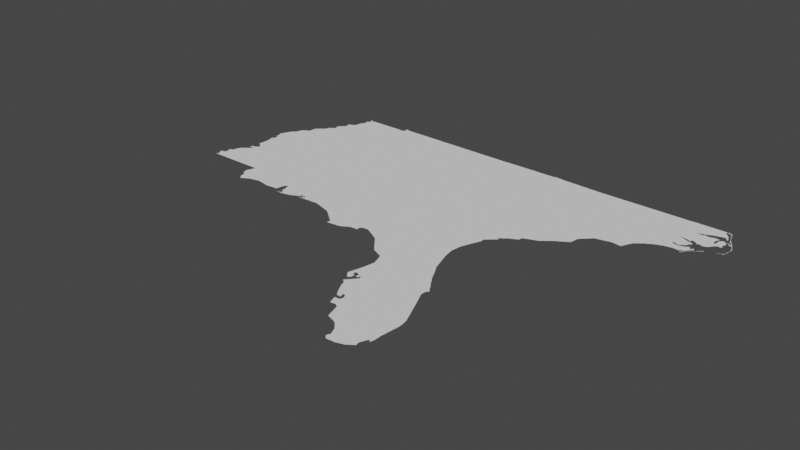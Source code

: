 # Source: atlanta.blend  (saved by Blender 3.3.6; exported with 4.5.12 LTS)
import bpy
from mathutils import Matrix  # noqa: F401  (used for matrix-valued properties, if any)

bpy.ops.wm.read_factory_settings(use_empty=True)
scene = bpy.context.scene
scene.name = 'Scene'

# ---- collections
col_collection = bpy.data.collections.new('Collection'); scene.collection.children.link(col_collection)

# ---- node groups
ng_auto_smooth = bpy.data.node_groups.new('Auto Smooth', 'GeometryNodeTree')
_s = ng_auto_smooth.interface.new_socket(name='Geometry', in_out='OUTPUT', socket_type='NodeSocketGeometry')
_s = ng_auto_smooth.interface.new_socket(name='Geometry', in_out='INPUT', socket_type='NodeSocketGeometry')
_s = ng_auto_smooth.interface.new_socket(name='Angle', in_out='INPUT', socket_type='NodeSocketFloat')
_s.subtype = 'ANGLE'
_s.min_value = 0.0
_s.max_value = 3.142
ng_auto_smooth.is_modifier = True
_N = ng_auto_smooth.nodes; _L = ng_auto_smooth.links
n0 = _N.new('NodeGroupOutput'); n0.name = 'Group Output'; n0.location = (480, -100)
n1 = _N.new('NodeGroupInput'); n1.name = 'Group Input'; n1.location = (-420, -300)
n2 = _N.new('NodeGroupInput'); n2.name = 'Group Input.001'; n2.location = (-60, -100)
n3 = _N.new('GeometryNodeSetShadeSmooth'); n3.name = 'Set Shade Smooth'; n3.location = (120, -100)
n3.domain = 'EDGE'
n4 = _N.new('GeometryNodeSetShadeSmooth'); n4.name = 'Set Shade Smooth.001'; n4.location = (300, -100)
n5 = _N.new('GeometryNodeInputMeshEdgeAngle'); n5.name = 'Edge Angle'; n5.location = (-420, -220)
n6 = _N.new('GeometryNodeInputEdgeSmooth'); n6.name = 'Is Edge Smooth'; n6.location = (-60, -160)
n7 = _N.new('GeometryNodeInputShadeSmooth'); n7.name = 'Is Face Smooth'; n7.location = (-240, -340)
n8 = _N.new('FunctionNodeBooleanMath'); n8.name = 'Boolean Math'; n8.location = (-60, -220)
n9 = _N.new('FunctionNodeCompare'); n9.name = 'Compare'; n9.location = (-240, -180)
n9.operation = 'LESS_EQUAL'
_L.new(n5.outputs[0], n9.inputs[0])
_L.new(n4.outputs[0], n0.inputs[0])
_L.new(n1.outputs[1], n9.inputs[1])
_L.new(n9.outputs[0], n8.inputs[0])
_L.new(n7.outputs[0], n8.inputs[1])
_L.new(n2.outputs[0], n3.inputs[0])
_L.new(n6.outputs[0], n3.inputs[1])
_L.new(n3.outputs[0], n4.inputs[0])
_L.new(n8.outputs[0], n3.inputs[2])
n0.is_active_output = True

# ---- world
world_world = bpy.data.worlds.new('World'); scene.world = world_world
world_world.use_nodes = True; world_world.node_tree.nodes.clear()
_N = world_world.node_tree.nodes; _L = world_world.node_tree.links
n0 = _N.new('ShaderNodeOutputWorld'); n0.name = 'World Output'; n0.location = (300, 300)
n1 = _N.new('ShaderNodeBackground'); n1.name = 'Background'; n1.location = (10, 300)
n1.inputs[0].default_value = (0.05088, 0.05088, 0.05088, 1.0)
_L.new(n1.outputs[0], n0.inputs[0])
n0.is_active_output = True
world_world.color = (0.05088, 0.05088, 0.05088)
world_world.use_sun_shadow = False
world_world.sun_shadow_jitter_overblur = 0.0

# ---- meshes
me_mesh = bpy.data.meshes.new('Mesh')
me_mesh.from_pydata([(-89.66, 30.36, -7.92e-08), (-89.64, 30.3, -1.055e-07), (-89.65, 30.35, -9.269e-08), (-89.62, 30.27, -6.973e-08), (-89.63, 30.29, -9.038e-08), (-89.43, 30.25, -1.02e-07), (-89.6, 30.25, -7.166e-08), (-89.61, 30.27, -9.587e-08), (-89.82, 30.65, -7.99e-08), (-89.83, 30.71, -9.267e-08), (-89.8, 30.58, -8.478e-08), (-89.81, 30.65, -9.319e-08), (-89.79, 30.55, -7.803e-08), (-89.79, 30.57, -9.43e-08), (-89.77, 30.54, -6.748e-08), (-89.77, 30.55, -9.539e-08), (-89.74, 30.52, -1.194e-07), (-89.75, 30.53, -8.978e-08), (-89.71, 30.5, -7.025e-08), (-89.71, 30.51, -1.002e-07), (-89.68, 30.48, -7.776e-08), (-89.69, 30.49, -9.21e-08), (-89.67, 30.47, -9.365e-08), (-89.36, 30.57, -9.988e-08), (-89.59, 30.23, -7.469e-08), (-89.59, 30.25, -9.76e-08), (-89.56, 30.2, -1.826e-07), (-89.57, 30.23, -9.926e-08), (-89.54, 30.18, -2.358e-08), (-89.54, 30.18, 3.799e-07), (-89.51, 30.2, -6.638e-08), (-89.51, 30.21, -9.76e-08), (-89.47, 30.23, -9.599e-08), (-89.48, 30.22, -1.232e-07), (-89.44, 30.24, -1.158e-07), (-89.39, 30.27, -8.616e-08), (-89.37, 30.28, -7.058e-08), (-89.37, 30.29, -9.928e-08), (-89.34, 30.3, -1.059e-07), (-89.33, 30.31, -9.49e-08), (-89.3, 30.32, -9.884e-08), (-89.29, 30.33, -1.03e-07), (-89.23, 30.34, -8.431e-08), (-89.23, 30.35, -8.681e-08), (-89.13, 30.36, -9.32e-08), (-89.13, 30.37, -8.102e-08), (-89.03, 30.39, -9.534e-08), (-89.04, 30.38, -6.122e-08), (-88.95, 30.4, -5.76e-08), (-88.88, 30.4, -8.313e-08), (-88.79, 30.39, -9.264e-08), (-88.78, 30.38, -8.576e-08), (-88.67, 30.37, -9.254e-08), (-88.67, 30.36, -7.998e-08), (-88.95, 30.41, -9.6e-08), (-88.89, 30.41, -9.931e-08), (-88.4, 30.71, -9.988e-08), (-88.57, 30.35, -9.864e-08), (-88.57, 30.34, -7.384e-08), (-88.49, 30.33, -9.189e-08), (-88.33, 30.34, -8.25e-08), (-88.05, 30.65, -9.994e-08), (-88.33, 30.35, -1.037e-07), (-88.12, 30.36, -9.181e-08), (-88.11, 30.37, -9.614e-08), (-88.1, 30.37, -7.054e-08), (-88.0, 30.24, -3.329e-08), (-88.0, 30.24, -4.994e-08), (-88.0, 30.24, -4.994e-08), (-88.09, 30.47, -9.471e-08), (-88.08, 30.48, -8.304e-08), (-88.07, 30.59, -9.71e-08), (-88.06, 30.59, -7.053e-08), (-88.03, 30.67, -9.717e-08), (-88.04, 30.66, -6.703e-08), (-88.01, 30.68, -7.166e-08), (-88.01, 30.69, -9.76e-08), (-88.0, 30.24, -4.994e-08), (-88.0, 30.24, 2.011e-09), (-87.87, 30.25, -9.416e-08), (-87.83, 30.23, -1.05e-07), (-87.87, 30.26, -8.138e-08), (-87.87, 30.37, -7.952e-08), (-87.87, 30.43, -8.965e-08), (-87.85, 30.36, -7.299e-08), (-87.85, 30.37, -9.906e-08), (-87.82, 30.22, -5.045e-08), (-87.82, 30.34, -6.326e-08), (-87.83, 30.35, -9.41e-08), (-87.8, 30.32, -1.181e-07), (-87.81, 30.33, -8.643e-08), (-87.75, 30.27, -9.316e-08), (-87.56, 30.42, -9.988e-08), (-87.74, 30.22, -1.235e-07), (-87.77, 30.3, -8.212e-08), (-87.77, 30.31, -9.587e-08), (-87.75, 30.29, -9.715e-08), (-87.73, 30.23, -9.17e-08), (-87.99, 30.69, -7.698e-08), (-87.99, 30.71, 7.71e-08), (-87.94, 30.69, -5.916e-08), (-87.96, 30.72, -1.025e-07), (-87.94, 30.72, -8.502e-08), (-87.92, 30.62, -8.835e-08), (-87.93, 30.69, -9.203e-08), (-87.9, 30.55, -5.845e-08), (-87.91, 30.61, -8.111e-08), (-87.88, 30.43, -9.16e-08), (-87.89, 30.55, -9.872e-08), (-87.65, 30.24, -7.41e-08), (-87.65, 30.25, -9.629e-08), (-87.57, 30.26, -9.548e-08), (-87.57, 30.27, -7.124e-08), (-87.48, 30.28, -8.187e-08), (-87.47, 30.29, -9.939e-08), (-87.42, 30.3, -1.438e-07), (-87.41, 30.31, -9.765e-08), (-87.38, 30.32, -8.915e-08), (-87.37, 30.33, -8.869e-08), (-87.35, 30.34, -7.058e-08), (-87.35, 30.35, -9.926e-08), (-87.31, 30.36, -1.229e-07), (-87.31, 30.37, -9.926e-08), (-87.27, 30.38, -1.013e-07), (-87.27, 30.39, -8.72e-08), (-87.22, 30.4, -6.914e-08), (-87.17, 30.36, -3.329e-08), (-87.16, 30.36, -4.994e-08), (-87.16, 30.36, 1.973e-07), (-87.13, 30.37, 1.083e-06), (-87.11, 30.36, 9.241e-08), (-87.09, 30.37, -9.831e-08), (-87.1, 30.38, -6.996e-08), (-87.07, 30.39, -9.221e-08), (-86.98, 30.37, -1.028e-07), (-87.21, 30.41, -9.234e-08), (-87.17, 30.42, -8.412e-08), (-87.17, 30.43, -9.848e-08), (-87.15, 30.53, -8.825e-08), (-87.16, 30.43, -9.467e-08), (-87.16, 30.51, -7.461e-08), (-87.11, 30.53, -9.677e-08), (-87.1, 30.45, -7.075e-08), (-87.1, 30.51, -9.807e-08), (-87.06, 30.46, -1.249e-07), (-87.06, 30.4, -4.928e-08), (-87.05, 30.49, -2.035e-09), (-86.99, 30.41, -9.578e-08), (-86.86, 30.38, -7.618e-08), (-86.79, 30.38, -4.941e-08), (-86.79, 30.39, -9.41e-08), (-87.03, 30.51, -9.102e-08), (-87.0, 30.5, -6.822e-08), (-87.01, 30.51, -9.48e-08), (-86.98, 30.42, -4.578e-08), (-86.97, 30.43, -1.017e-07), (-86.97, 30.49, -1e-07), (-86.61, 30.39, -9.391e-08), (-86.5, 30.4, -9.112e-08), (-86.47, 30.4, -6.234e-08), (-86.42, 30.4, -7.84e-08), (-86.47, 30.41, -9.77e-08), (-86.43, 30.41, -9.474e-08), (-86.37, 30.39, -9.11e-08), (-86.36, 30.38, -7.362e-08), (-86.29, 30.37, -9.784e-08), (-86.29, 30.36, -5.993e-08), (-86.23, 30.35, -9.507e-08), (-86.23, 30.34, -8.594e-08), (-86.16, 30.32, -9.198e-08), (-86.17, 30.33, -9.518e-08), (-86.1, 30.3, -5.315e-08), (-86.11, 30.31, -9.246e-08), (-86.03, 30.29, -7.848e-08), (-86.03, 30.28, -7.924e-08), (-85.97, 30.27, -9.807e-08), (-85.97, 30.26, -7.024e-08), (-85.91, 30.25, -9.375e-08), (-85.9, 30.24, -8.086e-08), (-85.84, 30.22, -4.927e-08), (-85.85, 30.23, -9.349e-08), (-85.79, 30.21, -8.609e-08), (-85.79, 30.19, -7.55e-08), (-85.77, 30.18, -6.973e-08), (-85.77, 30.19, -9.677e-08), (-85.64, 30.08, -6.126e-08), (-85.62, 30.06, -1.388e-07), (-85.63, 30.07, -8.885e-08), (-85.59, 30.03, -7.627e-08), (-85.59, 30.05, -9.897e-08), (-85.57, 30.02, -7.166e-08), (-85.57, 30.03, -9.76e-08), (-85.54, 30.0, -6.023e-08), (-85.55, 30.01, -9.399e-08), (-85.52, 29.98, -4.412e-08), (-85.53, 29.99, -9.05e-08), (-85.5, 29.96, -1.346e-07), (-85.51, 29.97, -7.759e-08), (-85.47, 29.94, -7.037e-08), (-85.47, 29.95, -9.282e-08), (-85.44, 29.92, -6.354e-08), (-85.45, 29.93, -9.492e-08), (-85.74, 30.16, -8.075e-08), (-85.75, 30.17, -9.328e-08), (-85.72, 30.14, -1.36e-07), (-85.73, 30.15, -8.814e-08), (-85.69, 30.11, -7.627e-08), (-85.69, 30.13, -9.51e-08), (-85.67, 30.1, -7.132e-08), (-85.67, 30.11, -9.681e-08), (-85.65, 30.09, -9.908e-08), (-85.32, 29.68, -2.789e-08), (-85.31, 29.69, -8.867e-08), (-85.27, 29.68, -6.693e-08), (-85.27, 29.69, -9.444e-08), (-85.09, 29.7, -8.627e-08), (-85.42, 29.9, -5.527e-08), (-85.43, 29.91, -9.067e-08), (-85.4, 29.88, -1.389e-07), (-85.41, 29.89, -8.97e-08), (-85.37, 29.87, -1.003e-07), (-85.37, 29.86, -7.166e-08), (-85.34, 29.84, -6.633e-08), (-85.35, 29.85, -9.541e-08), (-85.32, 29.82, -5.327e-08), (-85.33, 29.83, -9.083e-08), (-85.3, 29.77, -5.76e-08), (-85.29, 29.79, -7.091e-08), (-85.31, 29.81, -8.587e-08), (-84.76, 30.06, -9.988e-08), (-85.29, 29.77, -9.848e-08), (-85.09, 29.71, -1.019e-07), (-84.91, 29.72, -4.717e-08), (-84.91, 29.73, -9.645e-08), (-84.83, 29.74, -9.82e-08), (-84.83, 29.75, -9.911e-08), (-84.8, 29.76, -1.081e-07), (-84.79, 29.77, -9.5e-08), (-84.76, 29.78, -8.657e-08), (-84.75, 29.79, -9.197e-08), (-84.73, 29.8, -7.068e-08), (-84.73, 29.81, -9.926e-08), (-84.7, 29.82, -1.067e-07), (-84.69, 29.83, -9.597e-08), (-84.66, 29.84, -1.042e-07), (-84.65, 29.85, -2.963e-08), (-84.59, 29.89, -1.001e-07), (-84.61, 29.87, -8.781e-08), (-84.59, 29.88, -6.516e-08), (-84.4, 29.9, -9.15e-08), (-84.34, 30.01, -7.103e-08), (-84.34, 29.9, -4.828e-08), (-84.33, 30.03, -8.242e-08), (-84.32, 30.04, -7.329e-08), (-84.31, 30.05, -9.243e-08), (-84.28, 30.06, -1.122e-07), (-84.27, 30.07, -9.095e-08), (-84.24, 30.08, -5.539e-08), (-84.21, 30.08, -4.661e-08), (-84.01, 30.31, -9.988e-08), (-84.21, 30.09, -9.9e-08), (-84.1, 30.09, -9.388e-08), (-84.06, 30.08, -1.021e-07), (-84.02, 30.06, -1.009e-07), (-84.03, 30.07, -9.597e-08), (-83.99, 30.04, -1.112e-07), (-83.99, 30.05, -9.627e-08), (-83.95, 30.02, -7.068e-08), (-83.95, 30.03, -9.926e-08), (-83.92, 30.0, -9.224e-08), (-83.93, 30.01, -8.998e-08), (-83.88, 29.98, -7.533e-08), (-83.89, 29.99, -9.21e-08), (-83.84, 29.96, -9.025e-08), (-83.85, 29.97, -9.718e-08), (-84.07, 30.09, -9.419e-08), (-83.53, 29.75, -7.577e-08), (-83.8, 29.94, -9.729e-08), (-83.81, 29.95, -9.565e-08), (-83.65, 29.97, -9.988e-08), (-83.77, 29.92, -9.692e-08), (-83.77, 29.93, -9.76e-08), (-83.73, 29.9, -8.422e-08), (-83.73, 29.91, -9.926e-08), (-83.7, 29.88, -9.245e-08), (-83.71, 29.89, -8.971e-08), (-83.66, 29.86, -7.773e-08), (-83.67, 29.87, -9.196e-08), (-83.62, 29.84, -9.655e-08), (-83.63, 29.85, -8.836e-08), (-83.58, 29.82, -5.771e-08), (-83.59, 29.83, -9.597e-08), (-83.56, 29.8, -6.326e-08), (-83.57, 29.81, -8.866e-08), (-83.54, 29.77, -6.973e-08), (-83.55, 29.79, -9.549e-08), (-83.53, 29.77, -9.275e-08), (-83.27, 29.43, -7.627e-08), (-83.24, 29.4, -1.193e-07), (-83.25, 29.43, -9.698e-08), (-83.22, 29.38, -6.326e-08), (-83.23, 29.39, -8.814e-08), (-83.2, 29.35, -6.973e-08), (-83.21, 29.37, -9.711e-08), (-83.5, 29.72, -1.136e-07), (-83.51, 29.75, -9.926e-08), (-83.48, 29.7, -5.28e-08), (-83.49, 29.71, -8.768e-08), (-83.46, 29.68, -6.597e-08), (-83.47, 29.69, -9.282e-08), (-83.44, 29.65, -7.391e-08), (-83.45, 29.67, -9.23e-08), (-83.42, 29.62, -1.756e-07), (-83.43, 29.65, -9.513e-08), (-83.4, 29.6, -5.327e-08), (-83.41, 29.61, -9.237e-08), (-83.38, 29.58, -6.633e-08), (-83.39, 29.59, -9.083e-08), (-83.36, 29.55, -7.166e-08), (-83.37, 29.57, -9.417e-08), (-83.34, 29.52, -1.627e-07), (-83.35, 29.55, -9.439e-08), (-83.32, 29.5, -4.412e-08), (-83.33, 29.51, -8.437e-08), (-83.3, 29.48, -6.023e-08), (-83.31, 29.49, -9.05e-08), (-83.28, 29.45, -7.275e-08), (-83.29, 29.47, -9.399e-08), (-83.27, 29.45, -9.716e-08), (-81.69, 29.23, -9.988e-08), (-83.19, 29.33, -7.577e-08), (-83.19, 29.35, -9.412e-08), (-83.16, 29.3, -1.138e-07), (-83.17, 29.33, -9.926e-08), (-83.14, 29.28, -1.073e-07), (-83.15, 29.29, -8.768e-08), (-83.11, 29.26, -8.711e-08), (-83.11, 29.27, -9.883e-08), (-83.06, 29.24, -7.95e-08), (-83.07, 29.25, -9.51e-08), (-83.02, 29.22, -7.197e-08), (-83.03, 29.23, -9.221e-08), (-82.97, 29.21, -9.646e-08), (-82.97, 29.2, -9.142e-08), (-82.93, 29.18, -9.141e-08), (-82.93, 29.19, -9.681e-08), (-82.88, 29.16, -7.433e-08), (-82.89, 29.17, -9.419e-08), (-82.68, 27.5, -5.875e-08), (-82.66, 27.48, -7.722e-08), (-82.67, 27.49, -9.067e-08), (-82.66, 27.51, -4.137e-08), (-82.64, 27.46, -1.482e-07), (-82.65, 27.47, -7.744e-08), (-82.61, 27.43, -7.491e-08), (-82.61, 27.45, -9.848e-08), (-82.53, 27.44, -9.988e-08), (-82.58, 27.42, -6.597e-08), (-82.59, 27.43, -9.821e-08), (-82.56, 27.36, -4.844e-08), (-82.57, 27.41, -1.035e-07), (-82.84, 27.84, -5.527e-08), (-82.82, 27.82, -6.354e-08), (-82.83, 27.83, -1.012e-07), (-82.8, 27.79, -7.166e-08), (-82.81, 27.81, -9.492e-08), (-82.78, 27.76, -1.549e-07), (-82.79, 27.79, -9.782e-08), (-82.76, 27.74, -4.412e-08), (-82.77, 27.75, -8.637e-08), (-82.74, 27.72, -6.126e-08), (-82.75, 27.73, -8.664e-08), (-82.72, 27.69, -7.132e-08), (-82.73, 27.71, -9.317e-08), (-82.71, 27.68, 1.805e-08), (-82.61, 27.86, -1.076e-07), (-82.7, 27.69, -1.251e-07), (-82.66, 27.7, -7.08e-08), (-82.63, 27.87, -9.532e-08), (-82.64, 27.54, -1.403e-07), (-82.65, 27.71, -9.07e-08), (-82.63, 27.75, -9.601e-08), (-82.63, 27.55, -7.762e-08), (-82.62, 27.56, -4.412e-08), (-82.63, 27.72, -8.751e-08), (-82.61, 27.57, -8.928e-08), (-82.62, 27.76, -5.854e-08), (-82.6, 27.58, -7.315e-08), (-82.59, 27.59, -9.05e-08), (-82.58, 27.6, -7.737e-08), (-82.86, 27.86, -3.329e-08), (-82.85, 27.85, -8.469e-08), (-82.85, 27.87, -9.164e-08), (-82.84, 27.92, -9.514e-08), (-82.83, 27.93, -9.072e-08), (-82.82, 27.99, -5.993e-08), (-82.81, 27.99, -8.944e-08), (-82.8, 28.06, -4.162e-08), (-82.79, 28.07, -8.912e-08), (-82.78, 28.12, -7.503e-08), (-82.77, 28.13, -9.255e-08), (-82.71, 27.93, -9.281e-08), (-82.67, 28.01, -1.009e-07), (-82.71, 27.95, -9.587e-08), (-82.69, 27.97, -8.913e-08), (-82.67, 27.89, -9.731e-08), (-82.69, 27.91, -9.5e-08), (-82.7, 27.92, -6.633e-08), (-82.7, 27.95, -6.516e-08), (-82.67, 27.9, -7.391e-08), (-82.68, 27.98, -1.297e-07), (-82.64, 27.88, -1.695e-07), (-82.63, 28.01, -9.906e-08), (-82.63, 28.0, -1.012e-07), (-82.59, 27.98, -9.469e-08), (-82.59, 27.99, -9.245e-08), (-82.37, 28.04, -9.988e-08), (-82.76, 28.19, -7.461e-08), (-82.75, 28.19, -8.621e-08), (-82.74, 28.27, -6.752e-08), (-82.72, 28.37, -8.057e-08), (-82.73, 28.27, -9.923e-08), (-82.71, 28.37, -9.655e-08), (-82.7, 28.47, -7.148e-08), (-82.69, 28.47, -7.18e-08), (-82.47, 28.85, -9.988e-08), (-82.68, 28.57, -5.69e-08), (-82.66, 28.67, -5.69e-08), (-82.66, 28.76, -6.583e-08), (-82.67, 28.81, -9.481e-08), (-82.67, 28.57, -8.343e-08), (-82.65, 28.67, -9.344e-08), (-82.65, 28.75, -1.114e-07), (-82.79, 29.12, -6.792e-08), (-82.76, 29.08, -7.876e-08), (-82.77, 29.11, -9.674e-08), (-82.74, 29.01, -7.847e-08), (-82.75, 29.07, -7.023e-08), (-82.72, 28.95, -5.993e-08), (-82.73, 29.01, -9.399e-08), (-82.7, 28.89, -7.44e-08), (-82.71, 28.95, -8.805e-08), (-82.68, 28.82, -6.366e-08), (-82.69, 28.89, -6.856e-08), (-82.84, 29.14, -9.099e-08), (-82.85, 29.15, -9.024e-08), (-82.79, 29.13, -8.92e-08), (-82.32, 26.87, -7.132e-08), (-82.31, 26.85, -7.469e-08), (-82.31, 26.87, -9.703e-08), (-82.28, 26.82, -1.921e-07), (-82.29, 26.85, -1.023e-07), (-82.27, 26.81, -9.361e-08), (-82.24, 26.68, -4.606e-08), (-82.24, 26.69, -8.566e-08), (-82.21, 26.81, -9.794e-08), (-82.5, 27.2, -1.04e-07), (-82.48, 27.16, -9.295e-08), (-82.49, 27.19, -9.597e-08), (-82.46, 27.12, -9.293e-08), (-82.47, 27.15, -9.597e-08), (-82.44, 27.08, -1.036e-07), (-82.45, 27.11, -9.597e-08), (-82.42, 27.04, -1.163e-07), (-82.43, 27.07, -9.508e-08), (-82.4, 27.0, -8.705e-08), (-82.41, 27.03, -9.709e-08), (-82.38, 26.97, -7.068e-08), (-82.39, 26.99, -8.878e-08), (-82.36, 26.94, -1.037e-07), (-82.37, 26.97, -9.926e-08), (-82.34, 26.9, -1.145e-07), (-82.35, 26.93, -9.681e-08), (-82.33, 26.89, -9.399e-08), (-82.29, 27.22, -9.988e-08), (-82.54, 27.28, -8.613e-08), (-82.55, 27.35, -9.098e-08), (-82.52, 27.24, -9.582e-08), (-82.53, 27.27, -9.597e-08), (-82.51, 27.23, -9.436e-08), (-82.57, 27.61, -9.827e-08), (-82.56, 27.62, -7.796e-08), (-82.55, 27.63, -8.837e-08), (-82.54, 27.64, -6.703e-08), (-82.54, 27.84, -9.447e-09), (-82.53, 27.65, -9.399e-08), (-82.52, 27.67, -7.132e-08), (-82.53, 27.84, -1.003e-07), (-82.51, 27.67, -9.268e-08), (-82.5, 27.68, -7.135e-08), (-82.49, 27.83, -8.544e-08), (-82.49, 27.69, -9.677e-08), (-82.49, 27.71, -7.468e-08), (-82.48, 27.82, -5.438e-08), (-82.47, 27.71, -9.76e-08), (-82.47, 27.73, -7.55e-08), (-82.47, 27.82, -6.968e-08), (-82.47, 27.85, -1.192e-07), (-82.45, 27.73, -9.855e-08), (-82.45, 27.75, -7.732e-08), (-82.43, 27.75, -9.691e-08), (-82.42, 27.78, -1.112e-07), (-82.41, 27.79, -8.986e-08), (-82.4, 27.81, -7.192e-08), (-82.39, 27.81, -9.998e-08), (-82.54, 27.96, -5.771e-08), (-82.55, 27.97, -9.603e-08), (-82.54, 27.87, -8.138e-08), (-82.53, 27.87, -9.511e-08), (-82.53, 27.95, -1.033e-07), (-82.44, 27.93, -9.731e-08), (-82.46, 27.85, -8.507e-08), (-82.45, 27.91, -9.349e-08), (-82.44, 27.92, -4.162e-08), (-82.43, 27.92, -2.285e-08), (-82.43, 27.93, 3.448e-09), (-82.4, 27.86, -8.583e-08), (-82.41, 27.89, -9.007e-08), (-82.39, 27.85, -9.339e-08), (-82.2, 26.55, -9.865e-08), (-82.18, 26.49, -7.865e-08), (-82.19, 26.55, -8.826e-08), (-82.16, 26.43, -8.103e-08), (-82.17, 26.49, -9.198e-08), (-81.93, 26.58, -9.988e-08), (-82.03, 26.44, -4.717e-08), (-82.03, 26.45, -9.771e-08), (-81.98, 26.44, -1.009e-07), (-81.99, 26.45, -9.51e-08), (-81.94, 26.42, -1.095e-07), (-81.95, 26.43, -9.72e-08), (-82.22, 26.62, -5.375e-08), (-82.23, 26.67, -7.142e-08), (-82.21, 26.61, -1.003e-07), (-82.18, 26.69, -9.537e-08), (-82.2, 26.8, -6.409e-08), (-82.16, 26.88, -7.432e-08), (-82.15, 26.8, -7.872e-08), (-82.07, 26.69, -8.896e-08), (-82.06, 26.74, -4.606e-08), (-82.06, 26.86, -1.108e-07), (-82.05, 26.75, -9.035e-08), (-82.04, 26.82, -5.668e-08), (-82.05, 26.85, -8.867e-08), (-81.78, 27.13, -9.988e-08), (-82.17, 26.89, -9.258e-08), (-82.17, 26.95, -1.008e-07), (-82.15, 26.94, -5.993e-08), (-82.15, 26.95, -9.798e-08), (-82.09, 26.93, -9.922e-08), (-82.08, 26.9, -9.888e-08), (-82.07, 26.89, -9.387e-08), (-89.54, 30.18, 3.329e-08), (-89.55, 30.19, -2.754e-08), (-89.4, 30.26, 3.329e-08), (-84.62, 29.86, 3.329e-08), (-82.42, 27.9, -1.56e-07), (-91.63, 31.0, 6.364e-07), (-91.61, 31.01, -3.502e-09), (-91.6, 31.02, 4.288e-08), (-91.59, 31.01, -9.352e-08), (-91.59, 31.03, -8.557e-08), (-91.58, 31.04, -1.072e-07), (-91.55, 31.05, -9.815e-08), (-91.64, 31.25, -6.748e-08), (-91.65, 31.27, -7.81e-08), (-91.62, 31.21, -9.874e-08), (-91.63, 31.25, -9.681e-08), (-91.57, 31.27, -1.012e-07), (-91.6, 31.18, -9.153e-08), (-91.61, 31.21, -9.967e-08), (-91.58, 31.14, -9.212e-08), (-91.59, 31.17, -9.584e-08), (-91.56, 31.1, -8.829e-08), (-91.57, 31.13, -9.419e-08), (-91.55, 31.09, -1.347e-07), (-91.56, 31.28, -4.927e-08), (-91.52, 31.53, -4.412e-08), (-91.52, 31.53, -2.102e-07), (-91.49, 31.29, -1.016e-07), (-91.48, 31.34, -7.717e-08), (-91.47, 31.35, -9.175e-08), (-91.5, 31.48, -8.861e-08), (-91.51, 31.52, -1.189e-07), (-91.51, 31.54, -9.101e-08), (-91.48, 31.44, -8.376e-08), (-91.49, 31.47, -9.024e-08), (-91.46, 31.39, -8.518e-08), (-91.47, 31.43, -9.614e-08), (-91.45, 31.55, -9.856e-08), (-91.44, 31.56, -4.584e-08), (-91.41, 31.57, -8.787e-08), (-91.4, 31.59, -5.993e-08), (-91.39, 31.59, -7.315e-08), (-91.38, 31.66, -2.548e-08), (-91.37, 31.67, -9.136e-08), (-91.36, 31.72, -8.932e-08), (-91.35, 31.73, -9.408e-08), (-91.34, 31.78, -9.835e-08), (-91.33, 31.79, -8.561e-08), (-91.32, 31.84, -1.602e-07), (-91.29, 31.85, -1.004e-07), (-91.29, 31.87, -7.577e-08), (-91.27, 31.87, -9.587e-08), (-91.27, 31.88, -6.796e-08), (-91.25, 31.89, -9.583e-08), (-91.24, 31.9, -7.568e-08), (-91.23, 31.91, -7.943e-08), (-91.22, 31.92, -1.336e-07), (-91.19, 31.93, -9.789e-08), (-91.19, 31.95, -7.469e-08), (-91.17, 31.95, -9.83e-08), (-91.17, 31.96, -6.973e-08), (-91.15, 31.97, -9.256e-08), (-91.14, 31.98, -6.326e-08), (-91.13, 31.99, -8.814e-08), (-91.09, 32.01, -1.019e-07), (-91.16, 32.13, -7.005e-08), (-91.16, 32.15, -5.327e-08), (-91.15, 32.15, -9.139e-08), (-91.14, 32.21, -9.127e-08), (-91.12, 32.0, -1.361e-07), (-91.09, 32.14, -7.935e-08), (-91.11, 32.21, -9.998e-08), (-91.11, 32.22, -8.108e-08), (-91.08, 32.04, -1.77e-07), (-91.09, 32.15, -9.2e-08), (-91.07, 32.05, -8.557e-08), (-91.06, 32.06, -5.327e-08), (-91.05, 32.07, -9.633e-08), (-91.04, 32.09, -6.796e-08), (-91.03, 32.09, -9.677e-08), (-91.02, 32.12, -1.504e-07), (-91.0, 32.16, -1.227e-08), (-90.99, 32.23, -9.173e-08), (-91.01, 32.13, -9.022e-08), (-91.0, 32.15, -5.004e-07), (-91.0, 32.15, 9.169e-07), (-91.0, 32.15, -5.342e-08), (-90.99, 32.16, -8.99e-08), (-90.99, 32.25, -7.732e-08), (-90.94, 32.17, -9.988e-08), (-90.97, 32.25, -9.926e-08), (-90.97, 32.27, -7.55e-08), (-90.95, 32.27, -9.76e-08), (-90.95, 32.29, -8.614e-08), (-90.93, 32.29, -9.54e-08), (-90.93, 32.31, -7.491e-08), (-90.91, 32.31, -9.104e-08), (-91.1, 32.51, -4.661e-08), (-91.1, 32.54, -4.791e-08), (-91.08, 32.5, -5.28e-08), (-91.09, 32.51, -9.282e-08), (-91.09, 32.55, -9.811e-08), (-91.09, 32.64, -9.177e-08), (-91.06, 32.48, -1.379e-07), (-91.07, 32.49, -9.08e-08), (-91.03, 32.45, -7.55e-08), (-91.03, 32.47, -9.926e-08), (-91.01, 32.44, -7.275e-08), (-91.01, 32.45, -9.832e-08), (-90.98, 32.42, -6.023e-08), (-90.99, 32.43, -8.857e-08), (-90.96, 32.4, -5.527e-08), (-90.97, 32.41, -9.067e-08), (-90.94, 32.38, -1.096e-07), (-90.95, 32.39, -8.648e-08), (-90.9, 32.33, -7.135e-08), (-90.91, 32.35, -7.491e-08), (-90.91, 32.37, -9.98e-08), (-90.89, 32.33, -9.587e-08), (-90.89, 32.35, -9.714e-08), (-91.08, 32.9, -8.63e-08), (-91.09, 32.97, -9.105e-08), (-91.08, 32.77, -8.955e-08), (-83.92, 33.4, -1.019e-07), (-91.14, 33.1, 1.778e-07), (-91.12, 33.04, -7.573e-08), (-91.13, 33.07, -9.131e-08), (-91.12, 33.12, -1.63e-07), (-91.1, 32.98, -9.809e-08), (-91.11, 33.03, -9.846e-08), (-91.11, 33.13, -9.49e-08), (-91.1, 33.16, -1.188e-07), (-91.09, 33.17, -9.607e-08), (-91.08, 33.2, -1.158e-07), (-91.06, 33.23, -6.835e-08), (-91.07, 33.21, -9.454e-08), (-91.05, 33.23, -9.76e-08), (-91.04, 33.26, -1.03e-07), (-91.04, 33.27, -9.187e-08), (-91.03, 33.26, -9.579e-08), (-91.19, 33.56, -8.351e-08), (-91.18, 33.6, -8.604e-08), (-91.17, 33.55, -9.649e-08), (-91.14, 33.36, -9.572e-08), (-91.14, 33.5, -4.217e-08), (-91.15, 33.51, -8.293e-08), (-91.17, 33.61, -9.864e-08), (-91.12, 33.34, -9.876e-08), (-91.13, 33.35, -9.083e-08), (-91.13, 33.37, -9.686e-08), (-91.13, 33.49, -9.681e-08), (-91.09, 33.32, -7.491e-08), (-91.09, 33.33, -9.926e-08), (-91.06, 33.3, -6.354e-08), (-91.07, 33.31, -9.5e-08), (-91.05, 33.29, -8.959e-08), (-91.16, 33.64, -7.714e-08), (-91.14, 33.68, -9.449e-08), (-91.15, 33.65, -9.686e-08), (-91.13, 33.69, -9.433e-08), (-91.12, 33.72, -8.435e-08), (-91.11, 33.73, -9.317e-08), (-91.1, 33.76, -9.475e-08), (-91.09, 33.77, -9.249e-08), (-91.08, 33.8, -8.239e-08), (-91.07, 33.81, -9.518e-08), (-91.06, 33.85, -9.19e-08), (-91.05, 33.85, -9.395e-08), (-91.04, 33.9, -8.348e-08), (-91.03, 33.91, -9.234e-08), (-90.89, 33.91, -9.988e-08), (-91.02, 33.94, -7.902e-08), (-91.01, 33.95, -8.928e-08), (-91.0, 33.96, -5.327e-08), (-90.99, 33.97, -8.743e-08), (-90.98, 33.98, -1.028e-07), (-90.96, 34.0, -1.122e-07), (-90.93, 34.01, -9.613e-08), (-90.93, 34.03, -7.732e-08), (-90.91, 34.05, -7.382e-08), (-90.91, 34.03, -9.638e-08), (-90.89, 34.05, -9.294e-08), (-90.88, 34.08, -1.235e-07), (-90.23, 31.01, -1.073e-07), (-90.87, 34.09, -9.23e-08), (-90.86, 34.14, -9.021e-08), (-90.84, 34.2, -1.228e-07), (-90.83, 34.21, -6.983e-08), (-90.8, 34.28, -9.966e-08), (-90.85, 34.15, -9.914e-08), (-90.82, 34.26, -4.528e-08), (-90.81, 34.27, -9.087e-08), (-90.5, 34.33, -9.988e-08), (-90.77, 34.29, -9.848e-08), (-90.77, 34.3, -7.166e-08), (-90.75, 34.31, -9.21e-08), (-90.74, 34.32, -9.296e-08), (-90.71, 34.33, -9.76e-08), (-90.71, 34.34, -6.869e-08), (-90.69, 34.35, -9.182e-08), (-90.65, 34.37, -9.953e-08), (-90.68, 34.36, -9.653e-08), (-90.65, 34.38, -6.869e-08), (-90.63, 34.39, -9.892e-08), (-90.62, 34.4, -9.654e-08), (-90.59, 34.41, -9.169e-08), (-90.59, 34.42, -6.869e-08), (-90.57, 34.43, -9.629e-08), (-90.57, 34.53, -8.923e-08), (-90.56, 34.67, -8.609e-08), (-90.56, 34.68, -6.126e-08), (-90.55, 34.69, -8.94e-08), (-90.54, 34.7, -1.189e-07), (-90.51, 34.71, -9.953e-08), (-90.51, 34.73, -7.698e-08), (-90.49, 34.73, -9.76e-08), (-90.49, 34.74, -7.166e-08), (-90.47, 34.75, -9.302e-08), (-90.46, 34.76, -6.023e-08), (-90.45, 34.77, -9.613e-08), (-90.44, 34.78, -7.296e-08), (-90.43, 34.79, -8.437e-08), (-90.42, 34.8, -1.048e-07), (-90.39, 34.81, -9.444e-08), (-90.39, 34.82, -7.166e-08), (-90.15, 34.8, -9.988e-08), (-90.37, 34.83, -9.5e-08), (-90.36, 34.84, -6.633e-08), (-90.35, 34.85, -9.048e-08), (-90.34, 34.86, -7.234e-08), (-90.33, 34.87, -8.587e-08), (-90.29, 34.89, -9.454e-08), (-90.29, 34.9, -7.166e-08), (-90.27, 34.91, -9.317e-08), (-90.26, 34.92, -6.326e-08), (-90.26, 35.0, -4.439e-08), (-90.25, 34.93, -9.381e-08), (-90.25, 34.99, -9.402e-08), (-90.25, 35.03, -9.5e-08), (-90.24, 35.04, -6.193e-08), (-89.61, 31.19, -9.988e-08), (-90.19, 31.01, -9.272e-08), (-90.23, 35.05, -8.646e-08), (-90.22, 35.06, -9.404e-08), (-90.19, 35.07, -9.508e-08), (-90.18, 35.08, -6.354e-08), (-90.17, 35.09, -8.458e-08), (-90.16, 35.1, -1.204e-07), (-90.13, 35.11, -9.677e-08), (-90.13, 35.12, -6.516e-08), (-90.11, 35.13, -8.914e-08), (-90.1, 35.14, -9.101e-08), (-90.07, 35.15, -9.326e-08), (-90.06, 35.17, -8.909e-08), (-89.52, 35.22, -9.988e-08), (-90.1, 35.33, -6.049e-08), (-90.1, 35.34, -4.217e-08), (-90.08, 35.25, -9.155e-08), (-90.09, 35.33, -9.204e-08), (-90.09, 35.35, -8.196e-08), (-90.08, 35.36, -5.327e-08), (-90.07, 35.25, -8.709e-08), (-90.07, 35.37, -8.928e-08), (-90.06, 35.38, -5.327e-08), (-90.05, 35.39, -8.928e-08), (-90.04, 35.4, -5.327e-08), (-90.03, 35.41, -9.021e-08), (-90.02, 35.42, -7.75e-08), (-90.01, 35.43, -9.185e-08), (-90.0, 35.44, -6.126e-08), (-89.99, 35.45, -9.185e-08), (-89.98, 35.46, -6.126e-08), (-89.97, 35.47, -9.551e-08), (-89.96, 35.48, -6.126e-08), (-89.94, 35.5, -5.327e-08), (-89.95, 35.49, -8.935e-08), (-89.93, 35.51, -8.928e-08), (-89.93, 35.73, -8.677e-08), (-89.82, 30.74, -9.206e-08), (-89.75, 31.01, -9.291e-08), (-89.81, 30.75, -8.08e-08), (-89.8, 30.8, -3.478e-08), (-89.79, 30.81, -9.007e-08), (-89.78, 30.84, -8.24e-08), (-89.77, 30.85, -8.66e-08), (-89.76, 30.9, -5.909e-08), (-89.75, 30.91, -9.532e-08), (-89.74, 30.94, -8.256e-08), (-89.73, 30.95, -8.655e-08), (-89.72, 31.0, -1.67e-07), (-89.91, 35.53, -9.551e-08), (-89.92, 35.52, -6.77e-08), (-89.9, 35.54, -1.901e-07), (-89.9, 35.6, -4.439e-08), (-89.91, 35.67, -7.427e-08), (-89.89, 35.73, -1.285e-07), (-89.89, 35.55, -5.933e-08), (-89.89, 35.56, 3.047e-07), (-89.89, 35.59, -9.43e-08), (-89.89, 35.74, -9.795e-08), (-89.85, 35.75, -9.882e-08), (-89.85, 35.76, -8.539e-08), (-89.81, 35.77, -9.619e-08), (-89.8, 35.78, -8.755e-08), (-89.77, 35.79, -9.723e-08), (-89.76, 35.8, -6.955e-08), (-89.73, 35.81, 1.005e-07), (-89.71, 35.83, -7.371e-08), (-89.7, 35.85, -6.917e-08), (-89.69, 35.85, -8.965e-08), (-89.68, 35.98, -6.176e-08), (-89.66, 36.09, -9.135e-08), (-89.67, 35.99, -9.92e-08), (-89.65, 36.09, -9.945e-08), (-89.64, 36.1, -1.055e-07), (-89.61, 36.11, -9.677e-08), (-89.61, 36.12, -6.869e-08), (-89.5, 36.15, -9.988e-08), (-89.59, 36.13, -3.07e-08), (-89.57, 36.15, -9.458e-08), (-89.59, 36.33, -3.729e-08), (-89.57, 36.17, -9.788e-08), (-89.58, 36.34, -9.752e-08), (-89.55, 36.35, -9.591e-08), (-89.54, 36.36, -9.592e-08), (-89.52, 36.44, -1.051e-07), (-89.53, 36.49, -8.519e-08), (-88.73, 36.42, -9.988e-08), (-89.51, 36.37, -9.746e-08), (-89.51, 36.43, -9.878e-08), (-89.45, 36.47, -1.037e-07), (-89.43, 36.47, -9.873e-08), (-89.41, 36.49, -9.938e-08), (-89.31, 36.5, -9.672e-08), (-89.56, 36.56, -3.747e-08), (-89.56, 36.56, -3.329e-08), (-89.54, 36.5, -8.485e-08), (-89.55, 36.53, -8.85e-08), (-89.55, 36.55, 1.205e-07), (-89.54, 36.54, -2.722e-07), (-89.53, 36.53, -9.317e-08), (-89.51, 36.51, -9.926e-08), (-89.51, 36.52, -7.311e-08), (-89.48, 36.5, -1.363e-07), (-89.47, 36.49, -9.182e-08), (-89.45, 36.48, -6.973e-08), (-89.43, 36.48, -7.166e-08), (-89.41, 36.5, -7.02e-08), (-89.12, 36.5, -9.205e-08), (-88.83, 36.5, -9.383e-08), (-88.53, 36.5, -2.564e-07), (-88.23, 36.49, -9.553e-08), (-88.05, 36.49, -1.026e-07), (-88.06, 36.66, -3.892e-07), (-88.07, 36.68, 6.319e-07), (-88.05, 36.67, -1.076e-07), (-88.04, 36.53, -5.102e-08), (-88.04, 36.6, -5.375e-08), (-88.05, 36.65, -9.24e-08), (-88.03, 36.53, -9.921e-08), (-88.03, 36.56, 3.955e-07), (-88.03, 36.55, -1.407e-07), (-88.03, 36.59, -9.603e-08), (-87.85, 36.63, -1.001e-07), (-87.97, 36.66, -6.499e-08), (-87.97, 36.65, -8.794e-08), (-87.86, 36.64, -5.419e-08), (-87.59, 36.63, -9.404e-08), (-87.39, 36.63, -9.373e-08), (-87.19, 36.63, -9.611e-08), (-86.99, 36.62, -9.543e-08), (-86.79, 36.62, -9.272e-08), (-86.6, 36.62, -8.569e-08), (-86.43, 36.61, -9.686e-08), (-86.23, 36.61, -9.574e-08), (-86.04, 36.61, -9.657e-08), (-85.85, 36.61, -9.182e-08), (-85.66, 36.61, -9.275e-08), (-85.46, 36.6, -9.214e-08), (-85.27, 36.6, -9.612e-08), (-85.08, 36.6, -2.251e-07), (-84.89, 36.6, -8.834e-08), (-84.89, 36.59, -9.79e-08), (-84.69, 36.59, -9.427e-08), (-84.5, 36.59, -9.693e-08), (-84.31, 36.59, -9.706e-08), (-83.91, 36.58, -2.674e-08), (-84.11, 36.59, -9.4e-08), (-83.7, 36.58, -8.605e-08), (-83.67, 36.59, -1.012e-07), (-83.67, 36.6, -5.566e-08), (-83.63, 36.59, -9.609e-08), (-83.63, 36.6, -4.661e-08), (-83.25, 36.59, -9.502e-08), (-81.93, 36.59, -9.307e-08), (-81.22, 31.92, -9.988e-08), (-81.92, 36.61, -7.058e-08), (-91.16, 33.52, -1.587e-07), (-90.32, 34.88, -1.784e-07), (-90.26, 35.03, -4.338e-08), (-89.92, 35.68, -6.384e-08), (-89.58, 36.17, 4.717e-08), (-88.23, 36.5, -4.287e-08), (-86.43, 36.62, -1.719e-09), (-81.75, 25.92, -9.115e-08), (-81.7, 25.9, -7.23e-08), (-81.71, 25.91, -9.831e-08), (-81.65, 25.89, -9.777e-08), (-81.64, 25.88, -6.598e-08), (-81.59, 25.87, -8.938e-08), (-81.84, 26.24, -4.37e-08), (-81.82, 26.17, -6.989e-08), (-81.83, 26.23, -9.123e-08), (-81.8, 26.1, -4.606e-08), (-81.81, 26.17, -8.976e-08), (-81.78, 26.31, -9.988e-08), (-81.78, 26.02, -5.355e-08), (-81.79, 26.09, -9.368e-08), (-81.76, 25.96, -7.582e-08), (-81.77, 26.01, -9.482e-08), (-81.67, 26.02, -9.988e-08), (-81.75, 25.95, -9.641e-08), (-81.91, 26.4, -8.939e-08), (-81.91, 26.41, -9.926e-08), (-81.89, 26.39, -8.239e-08), (-81.86, 26.32, -7.744e-08), (-81.87, 26.37, -8.953e-08), (-81.85, 26.31, -9.234e-08), (-81.47, 29.99, -9.988e-08), (-81.41, 30.33, -9.987e-08), (-81.61, 30.66, -9.988e-08), (-81.58, 25.86, -5.375e-08), (-81.53, 25.85, -9.467e-08), (-81.52, 25.84, -7.652e-08), (-81.47, 25.83, -9.256e-08), (-81.47, 25.82, -7.35e-08), (-81.36, 25.89, -9.988e-08), (-81.41, 25.79, -6.4e-08), (-81.43, 25.81, -8.986e-08), (-81.39, 25.77, -1.27e-08), (-81.38, 25.76, -4.217e-08), (-81.36, 25.74, -5.327e-08), (-81.37, 25.75, -8.791e-08), (-81.34, 25.72, -6.126e-08), (-81.35, 25.73, -9.033e-08), (-81.32, 25.7, -6.633e-08), (-81.33, 25.71, -9.185e-08), (-81.3, 25.68, -6.597e-08), (-81.31, 25.69, -9.373e-08), (-81.28, 25.65, -7.135e-08), (-81.29, 25.67, -9.587e-08), (-80.83, 28.43, -9.988e-08), (-81.23, 29.71, -9.977e-08), (-81.25, 29.77, -9.689e-08), (-81.31, 29.97, -8.985e-08), (-81.33, 30.03, -8.748e-08), (-81.3, 29.96, -7.654e-08), (-81.32, 30.03, -5.845e-08), (-81.28, 29.9, -7.377e-08), (-81.29, 29.91, -9.043e-08), (-81.4, 30.32, -8.055e-08), (-81.42, 30.45, -8.48e-08), (-81.39, 30.23, -9.472e-08), (-81.36, 30.16, -8.208e-08), (-81.37, 30.17, -9.452e-08), (-81.38, 30.23, -5.327e-08), (-81.34, 30.1, -3.142e-08), (-81.35, 30.11, -9.136e-08), (-81.45, 30.67, -1.004e-07), (-81.44, 30.58, -6.535e-08), (-81.45, 30.59, -9.364e-08), (-81.43, 30.45, -9.234e-08), (-81.44, 30.67, -7.867e-08), (-81.16, 25.2, -9.443e-08), (-81.17, 25.21, -4.248e-08), (-81.16, 25.26, -8.615e-08), (-81.15, 25.19, -7.168e-08), (-81.15, 25.27, -9.136e-08), (-81.12, 25.16, -5.327e-08), (-81.13, 25.17, -8.375e-08), (-81.1, 25.14, -5.327e-08), (-81.11, 25.15, -8.928e-08), (-81.08, 25.12, -7.594e-08), (-81.09, 25.13, -9.315e-08), (-80.98, 25.12, -4.766e-08), (-81.22, 25.58, -1.695e-07), (-81.2, 25.53, -8.474e-08), (-81.21, 25.57, -9.338e-08), (-81.18, 25.48, -7.388e-08), (-81.16, 25.44, -8.754e-08), (-81.17, 25.47, -9.154e-08), (-81.19, 25.53, -9.82e-08), (-81.14, 25.31, -8.276e-08), (-81.14, 25.39, -9.422e-08), (-81.15, 25.43, -9.53e-08), (-80.99, 25.79, -9.988e-08), (-81.13, 25.31, -9.008e-08), (-81.12, 25.35, -8.764e-08), (-81.13, 25.39, -9.147e-08), (-81.27, 25.63, -7.468e-08), (-81.27, 25.65, -9.595e-08), (-81.25, 25.61, -7.766e-08), (-81.25, 25.63, -9.76e-08), (-81.23, 25.61, -9.926e-08), (-80.95, 29.13, -9.583e-08), (-81.11, 29.45, -8.404e-08), (-81.05, 29.33, -9.47e-08), (-81.07, 29.37, -9.163e-08), (-81.08, 29.4, -7.56e-08), (-81.09, 29.41, -8.971e-08), (-81.1, 29.44, -5.711e-08), (-81.03, 29.29, -9.249e-08), (-81.06, 29.36, -8.087e-08), (-81.04, 29.32, -7.549e-08), (-80.98, 29.2, -9.158e-08), (-80.99, 29.21, -9.672e-08), (-81.01, 29.25, -9.317e-08), (-81.02, 29.28, -8.072e-08), (-81.0, 29.24, -7.758e-08), (-80.97, 29.17, -9.419e-08), (-81.24, 29.76, -7.168e-08), (-81.21, 29.63, -9.075e-08), (-81.22, 29.7, -6.795e-08), (-81.2, 29.63, -9.333e-08), (-81.16, 29.55, -9.722e-08), (-81.18, 29.59, -9.33e-08), (-81.19, 29.59, -9.848e-08), (-81.17, 29.55, -9.848e-08), (-81.13, 29.47, -9.825e-08), (-81.15, 29.51, -9.457e-08), (-81.14, 29.51, -1.074e-07), (-81.12, 29.47, -7.195e-08), (-81.26, 29.83, -7.753e-08), (-81.27, 29.83, -8.978e-08), (-80.97, 25.13, -1.041e-07), (-80.75, 25.15, -9.935e-08), (-80.86, 25.13, -9.271e-08), (-80.76, 25.14, -1.231e-07), (-80.7, 25.16, -6.746e-08), (-80.69, 25.17, -9.006e-08), (-80.63, 25.33, -9.988e-08), (-80.59, 28.17, -9.836e-08), (-80.73, 28.77, -9.396e-08), (-80.75, 28.79, -9.889e-08), (-80.71, 28.73, -9.514e-08), (-80.74, 28.79, -7.025e-08), (-80.72, 28.76, -1.063e-07), (-80.65, 28.65, -9.162e-08), (-80.69, 28.71, -8.292e-08), (-80.7, 28.73, -6.516e-08), (-80.67, 28.67, -9.508e-08), (-80.68, 28.7, -1.02e-07), (-80.66, 28.66, -6.193e-08), (-80.87, 28.99, -9.62e-08), (-80.92, 29.08, -9.288e-08), (-80.93, 29.09, -9.56e-08), (-80.94, 29.12, -8.954e-08), (-80.89, 29.01, -9.476e-08), (-80.91, 29.05, -8.971e-08), (-80.9, 29.04, -1.024e-07), (-80.85, 28.95, -9.784e-08), (-80.88, 29.01, -6.835e-08), (-80.83, 28.93, -8.88e-08), (-80.86, 28.98, -9.988e-08), (-80.84, 28.95, -6.249e-08), (-80.81, 28.89, -9.5e-08), (-80.82, 28.92, -1.052e-07), (-80.79, 28.85, -9.636e-08), (-80.8, 28.88, -1.206e-07), (-80.77, 28.83, -9.306e-08), (-80.78, 28.85, -7.418e-08), (-80.76, 28.82, -1.186e-07), (-80.96, 29.16, -8.561e-08), (-80.63, 25.18, -5.993e-08), (-80.63, 25.19, -8.87e-08), (-80.56, 25.2, -7.21e-08), (-80.55, 25.21, -9.308e-08), (-80.52, 25.22, -1.021e-07), (-80.51, 25.23, -9.196e-08), (-80.49, 25.25, -9.857e-08), (-80.49, 25.24, -6.869e-08), (-80.45, 25.27, -9.395e-08), (-80.46, 25.26, -1.53e-07), (-80.44, 25.28, -7.9e-08), (-80.43, 25.29, -9.258e-08), (-80.4, 25.3, -1.31e-07), (-80.39, 25.31, -8.836e-08), (-80.34, 25.49, -9.548e-08), (-80.38, 25.32, -5.868e-08), (-80.37, 25.33, -9.306e-08), (-80.35, 25.34, -8.538e-08), (-80.35, 25.35, -9.848e-08), (-80.33, 25.53, -1.046e-07), (-80.32, 25.36, -1.617e-07), (-80.33, 25.41, -9.427e-08), (-80.31, 25.57, -9.303e-08), (-80.34, 26.3, -9.988e-08), (-80.11, 27.03, -9.964e-08), (-80.27, 27.41, -9.983e-08), (-80.31, 27.51, -9.921e-08), (-80.45, 27.85, -9.837e-08), (-80.43, 27.79, -9.653e-08), (-80.37, 27.65, -9.693e-08), (-80.44, 27.84, -7.097e-08), (-80.41, 27.75, -8.743e-08), (-80.42, 27.79, -8.691e-08), (-80.38, 27.7, -7.06e-08), (-80.39, 27.71, -9.007e-08), (-80.4, 27.74, -7.096e-08), (-80.33, 27.55, -9.811e-08), (-80.35, 27.61, -9.328e-08), (-80.36, 27.65, -8.052e-08), (-80.34, 27.6, -6.704e-08), (-80.55, 28.07, -9.786e-08), (-80.54, 28.07, -9.667e-08), (-80.57, 28.13, -8.633e-08), (-80.58, 28.16, -6.991e-08), (-80.49, 27.93, -9.95e-08), (-80.53, 28.03, -9.636e-08), (-80.56, 28.12, -6.681e-08), (-80.51, 27.99, -8.899e-08), (-80.52, 28.02, -7.951e-08), (-80.47, 27.89, -9.558e-08), (-80.48, 27.93, -8.738e-08), (-80.5, 27.98, -1.296e-07), (-80.46, 27.88, -8.06e-08), (-80.57, 28.43, -9.831e-08), (-80.61, 28.21, -1.025e-07), (-80.61, 28.37, -9.564e-08), (-80.59, 28.41, -1.348e-07), (-80.6, 28.21, -6.409e-08), (-80.6, 28.37, -4.661e-08), (-80.58, 28.42, -6.597e-08), (-80.55, 28.43, -7.399e-08), (-80.55, 28.45, -9.926e-08), (-80.53, 28.45, -8.017e-08), (-80.54, 28.48, -1.074e-07), (-80.63, 28.61, -9.41e-08), (-80.64, 28.64, -9.017e-08), (-80.61, 28.57, -9.926e-08), (-80.62, 28.6, -1.175e-07), (-80.57, 28.51, -9.68e-08), (-80.59, 28.55, -9.21e-08), (-80.6, 28.57, -7.068e-08), (-80.58, 28.54, -1.173e-07), (-80.55, 28.49, -8.978e-08), (-80.56, 28.51, -6.835e-08), (-80.31, 25.37, -8.829e-08), (-80.32, 25.41, -5.76e-08), (-80.32, 25.54, -6.542e-08), (-80.29, 25.63, -9.784e-08), (-80.3, 25.58, -6.016e-08), (-80.27, 25.67, -9.765e-08), (-80.28, 25.63, -9.622e-08), (-80.25, 25.71, -9.434e-08), (-80.26, 25.67, -9.227e-08), (-80.24, 25.72, -6.082e-08), (-80.23, 25.73, -1.047e-07), (-80.18, 25.72, -5.438e-08), (-80.19, 25.73, -8.509e-08), (-80.16, 25.68, -8.685e-07), (-80.17, 25.71, -9.4e-08), (-80.15, 25.67, 6.013e-07), (-80.15, 25.67, -3.995e-07), (-80.15, 25.71, -3.297e-07), (-80.14, 25.72, -6.901e-08), (-80.13, 25.79, -9.441e-08), (-80.12, 25.83, -8.816e-08), (-80.12, 25.8, -6.599e-08), (-80.12, 26.04, -9.675e-08), (-80.11, 26.15, -9.388e-08), (-80.1, 26.16, -8.836e-08), (-80.09, 26.35, -9.449e-08), (-80.07, 26.53, -9.424e-08), (-80.08, 26.35, -7.075e-08), (-80.06, 26.54, -7.831e-08), (-80.05, 26.69, -9.722e-08), (-80.06, 26.84, -7.758e-08), (-80.07, 26.85, -9.606e-08), (-80.16, 27.17, -8.184e-08), (-80.17, 27.17, -9.059e-08), (-80.14, 27.12, -7.043e-08), (-80.15, 27.13, -9.317e-08), (-80.09, 26.97, -8.947e-08), (-80.12, 27.07, -8.189e-08), (-80.13, 27.07, -4.119e-08), (-80.08, 26.97, -9.428e-08), (-80.1, 27.02, -4.439e-08), (-80.29, 27.47, -9.283e-08), (-80.3, 27.5, -7.864e-08), (-80.25, 27.37, -9.494e-08), (-80.28, 27.46, -7.948e-08), (-80.26, 27.41, -8.775e-08), (-80.21, 27.27, -9.237e-08), (-80.22, 27.32, -7.446e-08), (-80.23, 27.33, -9.208e-08), (-80.24, 27.36, -7.844e-08), (-80.18, 27.22, -7.452e-08), (-80.19, 27.23, -9.234e-08), (-80.2, 27.27, -7.85e-08), (-80.32, 27.55, -8.838e-08), (-81.91, 36.61, -9.382e-08), (-81.77, 36.61, -9.384e-08), (-81.69, 36.61, -9.164e-08), (-81.67, 36.59, -2.084e-07), (-81.67, 36.6, -5.656e-08), (-81.66, 36.6, 3.833e-07), (-81.67, 36.61, -9.419e-07), (-81.65, 36.59, -1.03e-07), (-81.65, 36.61, 3.756e-08), (-81.65, 36.61, -4.994e-08), (-81.65, 36.61, -3.329e-08), (-81.43, 30.81, -9.624e-08), (-81.42, 30.82, -8.54e-08), (-81.41, 30.95, -9.185e-08), (-81.37, 31.07, -9.688e-08), (-81.4, 30.96, -2.226e-08), (-81.39, 31.01, -9.115e-08), (-81.38, 31.02, -7.197e-08), (-81.36, 31.07, -8.01e-08), (-81.35, 31.11, -9.234e-08), (-81.34, 31.12, -7.081e-08), (-81.33, 31.17, -8.4e-08), (-81.32, 31.17, -8.871e-08), (-81.31, 31.21, -9.328e-08), (-81.3, 31.22, -6.628e-08), (-81.29, 31.27, -7.208e-08), (-81.49, 36.58, -9.039e-08), (-81.35, 36.58, -8.985e-08), (-81.28, 31.27, -9.13e-08), (-81.27, 31.31, -9.328e-08), (-81.25, 31.37, -9.903e-08), (-81.26, 31.32, -6.402e-08), (-81.23, 31.41, -9.795e-08), (-81.24, 31.37, -8.122e-08), (-81.17, 31.57, -9.897e-08), (-81.22, 31.42, -7.768e-08), (-81.21, 31.47, -9.163e-08), (-81.19, 31.51, -9.471e-08), (-81.2, 31.47, -8.588e-08), (-81.15, 31.6, -9.543e-08), (-81.18, 31.52, -7.207e-08), (-81.16, 31.57, -6.68e-08), (-81.15, 31.73, -1.002e-07), (-81.13, 31.74, -7.166e-08), (-81.13, 31.75, -9.76e-08), (-81.11, 31.77, -9.607e-08), (-81.11, 31.75, -7.469e-08), (-81.08, 31.78, -1.238e-07), (-81.07, 31.79, -8.293e-08), (-81.06, 31.8, -6.581e-08), (-81.05, 31.81, -8.121e-08), (-81.04, 31.82, -5.527e-08), (-81.03, 31.83, -9.349e-08), (-81.02, 31.84, -7.825e-08), (-81.01, 31.85, -9.185e-08), (-80.97, 31.89, -9.66e-08), (-81.0, 31.86, -6.633e-08), (-80.99, 31.87, -9.399e-08), (-80.97, 31.88, -6.973e-08), (-80.62, 32.64, -9.701e-08), (-81.25, 36.57, -9.832e-08), (-81.25, 36.58, -4.88e-08), (-81.13, 36.57, -9.595e-08), (-81.0, 36.57, -9.417e-08), (-80.95, 31.9, -7.283e-08), (-80.95, 31.91, -9.76e-08), (-80.93, 31.91, -7.55e-08), (-80.93, 31.93, -9.83e-08), (-80.9, 31.94, -1.224e-07), (-80.89, 31.95, -7.661e-08), (-80.88, 31.96, -4.217e-08), (-80.87, 31.97, -8.743e-08), (-80.86, 31.98, -5.327e-08), (-80.85, 31.99, -9.033e-08), (-80.84, 32.0, -6.126e-08), (-80.88, 32.05, -7.287e-08), (-80.89, 32.04, -9.739e-08), (-80.87, 32.03, -9.39e-08), (-80.87, 32.04, -2.929e-07), (-80.87, 32.07, -9.41e-08), (-80.85, 32.09, -9.9e-08), (-80.85, 32.01, -9.76e-08), (-80.85, 32.02, -7.283e-08), (-80.85, 32.08, -7.192e-08), (-80.84, 32.01, -9.608e-08), (-80.83, 32.01, -2.081e-08), (-80.83, 32.0, -3.799e-08), (-80.82, 32.1, -1.1e-07), (-80.81, 32.11, -9.182e-08), (-80.79, 32.13, -9.607e-08), (-80.79, 32.12, -6.796e-08), (-80.76, 32.14, -1.118e-07), (-80.75, 32.15, -8.347e-08), (-80.74, 32.16, -6.023e-08), (-80.73, 32.17, -9.5e-08), (-80.71, 32.18, -7.399e-08), (-80.71, 32.19, -9.865e-08), (-80.68, 32.2, -1.453e-07), (-80.67, 32.21, -9.156e-08), (-80.65, 32.22, -6.869e-08), (-80.65, 32.23, -9.76e-08), (-78.39, 34.75, -9.988e-08), (-80.74, 36.56, -9.842e-08), (-80.86, 36.56, -8.732e-08), (-80.67, 36.55, -9.596e-08), (-80.67, 36.56, -4.801e-08), (-80.62, 32.24, -1.022e-07), (-80.61, 32.25, -8.312e-08), (-80.58, 32.26, -8.435e-08), (-80.57, 32.27, -8.898e-08), (-80.54, 32.28, -7.681e-08), (-80.53, 32.29, -9.677e-08), (-80.5, 32.3, -7.689e-08), (-80.49, 32.31, -9.238e-08), (-80.46, 32.32, -8.466e-08), (-80.45, 32.33, -8.96e-08), (-80.43, 32.34, -8.326e-08), (-80.43, 32.35, -9.926e-08), (-80.39, 32.36, -1.23e-07), (-80.39, 32.37, -9.926e-08), (-80.38, 32.37, -7.821e-08), (-80.37, 32.49, -9.757e-08), (-80.33, 32.5, -8.955e-08), (-80.33, 32.51, -9.007e-08), (-80.5, 36.55, -9.22e-08), (-80.39, 36.55, -9.181e-08), (-80.29, 36.54, -8.839e-08), (-80.28, 32.52, -8.023e-08), (-80.27, 32.53, -8.949e-08), (-80.22, 32.54, -7.171e-08), (-80.21, 32.55, -9.87e-08), (-80.17, 32.56, -8.237e-08), (-80.17, 32.57, -8.353e-08), (-80.12, 32.58, -7.785e-08), (-80.11, 32.59, -9.474e-08), (-80.06, 32.6, -9.416e-08), (-80.05, 32.61, -9.141e-08), (-80.01, 32.62, -8.249e-08), (-80.01, 32.63, -8.352e-08), (-79.96, 32.64, -8.044e-08), (-79.95, 32.65, -9.432e-08), (-79.91, 32.66, -9.106e-08), (-79.91, 32.67, -9.76e-08), (-79.88, 32.68, -1.039e-07), (-79.87, 32.69, -8.063e-08), (-79.86, 32.7, -5.327e-08), (-79.85, 32.71, -8.733e-08), (-79.84, 32.72, -6.873e-08), (-79.83, 32.73, -9.508e-08), (-79.81, 32.74, -7.391e-08), (-79.81, 32.75, -9.848e-08), (-79.77, 32.77, -9.149e-08), (-79.78, 32.76, -1.729e-07), (-79.75, 32.79, -8.992e-08), (-79.76, 32.78, -5.28e-08), (-79.73, 32.8, -6.796e-08), (-79.73, 32.81, -9.587e-08), (-79.71, 32.83, -9.763e-08), (-79.71, 32.81, -7.577e-08), (-79.68, 32.84, -1.151e-07), (-79.82, 33.31, -8.818e-08), (-79.67, 32.85, -8.814e-08), (-79.65, 32.87, -9.259e-08), (-79.66, 32.86, -6.326e-08), (-79.63, 32.88, -8.29e-08), (-79.63, 32.89, -9.677e-08), (-79.61, 32.91, -9.781e-08), (-79.61, 32.89, -7.627e-08), (-79.58, 32.92, -1.211e-07), (-79.57, 32.93, -8.959e-08), (-79.55, 32.94, -6.835e-08), (-79.55, 32.95, -9.832e-08), (-79.52, 32.96, -1.011e-07), (-79.51, 32.97, -9.41e-08), (-79.48, 32.98, -1.756e-07), (-79.47, 32.99, -8.468e-08), (-79.45, 33.01, -9.733e-08), (-79.45, 33.0, -6.748e-08), (-79.41, 33.03, -9.667e-08), (-79.42, 33.02, -1.266e-07), (-79.38, 33.04, -8.068e-08), (-79.37, 33.05, -9.591e-08), (-79.35, 33.06, -6.516e-08), (-79.35, 33.07, -9.681e-08), (-79.32, 33.08, -9.528e-08), (-79.31, 33.09, -9.21e-08), (-79.29, 33.11, -9.805e-08), (-79.29, 33.1, -7.418e-08), (-79.26, 33.12, -1.359e-07), (-79.25, 33.13, -9.564e-08), (-79.22, 33.14, -1.003e-07), (-79.21, 33.15, -8.854e-08), (-79.19, 33.16, -7.195e-08), (-79.19, 33.17, -9.926e-08), (-79.17, 33.17, -8.835e-08), (-79.17, 33.21, -9.536e-08), (-79.16, 33.22, -8.967e-08), (-79.15, 33.33, -9.248e-08), (-79.14, 33.34, -5.868e-08), (-79.13, 33.45, -9.706e-08), (-79.11, 33.47, -8.742e-08), (-79.09, 33.5, 5.579e-08), (-79.1, 33.48, -3.329e-08), (-79.07, 33.52, -4.194e-08), (-79.05, 33.53, -8.161e-08), (-79.09, 36.54, -8.424e-08), (-79.05, 36.54, -9.022e-08), (-79.04, 33.55, -7.915e-08), (-79.02, 33.57, -8.956e-08), (-79.0, 33.59, -7.916e-08), (-78.98, 33.6, -6.086e-08), (-78.97, 33.62, -6.647e-08), (-78.94, 33.64, -1.102e-07), (-78.93, 33.65, -8.602e-08), (-78.92, 33.66, -6.644e-08), (-78.91, 33.67, -8.602e-08), (-78.9, 33.68, -6.643e-08), (-78.89, 33.69, -9.107e-08), (-78.88, 33.7, -6.643e-08), (-78.87, 33.71, -8.602e-08), (-78.86, 33.72, -6.644e-08), (-78.85, 33.73, -8.602e-08), (-78.84, 33.74, -4.217e-08), (-78.83, 33.75, -8.602e-08), (-78.82, 33.76, -6.644e-08), (-78.81, 33.77, -7.328e-08), (-78.79, 33.79, -9.831e-08), (-78.74, 33.8, -7.515e-08), (-78.73, 33.81, -9.405e-08), (-78.65, 33.82, -8.574e-08), (-78.65, 33.83, -9.792e-08), (-78.56, 33.84, -5.099e-08), (-78.55, 33.85, -9.464e-08), (-78.48, 33.86, -8.344e-08), (-78.47, 33.87, -7.591e-08), (-77.14, 36.54, -1.06e-07), (-78.39, 33.88, -5.76e-08), (-78.39, 33.89, -8.609e-08), (-78.3, 33.9, -4.874e-08), (-78.29, 33.91, -9.849e-08), (-78.25, 33.91, -9.876e-08), (-78.24, 33.9, -9.054e-08), (-78.11, 33.89, -9.355e-08), (-78.1, 33.88, -7.376e-08), (-77.95, 33.91, -1.03e-07), (-77.99, 33.87, -9.205e-08), (-77.96, 33.88, -7.593e-08), (-77.94, 33.92, -7.596e-08), (-77.96, 34.11, -9.988e-08), (-77.93, 33.95, -9.024e-08), (-77.92, 33.96, -8.584e-08), (-77.91, 34.01, -9.654e-08), (-77.89, 34.05, -9.395e-08), (-77.9, 34.01, -7.975e-08), (-77.88, 34.06, -9.821e-08), (-77.87, 34.09, -9.681e-08), (-77.85, 34.13, -9.773e-08), (-77.86, 34.1, -1.045e-07), (-77.83, 34.15, -8.499e-08), (-77.84, 34.13, -7.167e-08), (-77.81, 34.19, -9.11e-08), (-77.79, 34.23, -9.41e-08), (-77.78, 34.24, -6.023e-08), (-77.77, 34.25, -9.282e-08), (-77.75, 34.26, -7.166e-08), (-77.75, 34.27, -9.317e-08), (-77.73, 34.27, -7.627e-08), (-77.73, 34.29, -9.926e-08), (-77.7, 34.3, -1.212e-07), (-77.69, 34.31, -8.814e-08), (-77.67, 34.33, -9.034e-08), (-77.68, 34.32, -6.326e-08), (-77.65, 34.34, -6.796e-08), (-77.65, 34.35, -9.587e-08), (-77.63, 34.37, -9.797e-08), (-77.63, 34.35, -7.577e-08), (-77.6, 34.38, -1.218e-07), (-77.59, 34.39, -8.768e-08), (-77.58, 34.4, -7.307e-08), (-77.57, 34.41, -9.282e-08), (-77.55, 34.42, -6.928e-08), (-77.55, 34.43, -9.926e-08), (-77.52, 34.44, -1.058e-07), (-77.51, 34.45, -9.479e-08), (-77.48, 34.46, -9.8e-08), (-77.47, 34.47, -9.4e-08), (-77.44, 34.48, -9.149e-08), (-76.96, 35.46, -1.007e-07), (-77.43, 34.49, -9.062e-08), (-77.41, 34.5, -6.928e-08), (-77.41, 34.51, -9.267e-08), (-77.38, 34.52, -1.29e-07), (-77.37, 34.53, -9.677e-08), (-77.34, 34.54, -9.429e-08), (-77.33, 34.55, -9.575e-08), (-77.3, 34.56, -1.005e-07), (-77.29, 34.57, -9.884e-08), (-77.25, 34.58, -8.987e-08), (-77.25, 34.59, -9.086e-08), (-77.2, 34.6, -7.4e-08), (-77.19, 34.61, -8.231e-08), (-77.14, 34.62, -9.494e-08), (-77.13, 34.63, -8.897e-08), (-77.09, 34.64, -8.039e-08), (-77.09, 34.65, -8.621e-08), (-77.01, 34.67, -1.046e-07), (-77.02, 34.66, 1.198e-08), (-76.89, 34.68, -9.308e-08), (-76.89, 34.69, -9.761e-08), (-76.79, 34.7, -1.012e-07), (-76.83, 34.93, -1.03e-07), (-76.84, 35.14, -9.988e-08), (-76.98, 35.05, -1.077e-07), (-76.96, 35.02, -9.866e-08), (-76.97, 35.03, -8.616e-08), (-76.98, 35.05, -8.948e-08), (-76.98, 35.04, -4.531e-08), (-76.95, 35.05, -1.071e-07), (-76.93, 34.97, -9.436e-08), (-76.95, 34.99, -9.76e-08), (-76.95, 35.04, -9.828e-08), (-76.94, 34.99, -7.295e-08), (-76.91, 35.03, -8.483e-08), (-76.9, 34.96, -1.595e-08), (-76.91, 35.02, -9.333e-08), (-76.89, 34.95, -7.847e-08), (-76.86, 35.0, -8.926e-08), (-76.87, 35.01, -9.681e-08), (-76.83, 34.94, -6.144e-08), (-76.82, 34.98, -9.301e-08), (-76.83, 34.99, -9.518e-08), (-76.95, 35.45, -9.688e-08), (-76.95, 35.46, 1.552e-07), (-76.95, 35.46, -7.62e-09), (-76.75, 35.68, -9.988e-08), (-76.92, 35.44, -9.815e-08), (-76.93, 35.47, -9.253e-08), (-76.91, 35.43, -1.192e-07), (-76.91, 35.47, -9.77e-08), (-76.84, 35.42, -7.703e-08), (-76.79, 35.45, -1.033e-07), (-76.83, 35.41, -9.317e-08), (-76.79, 35.39, -9.578e-08), (-76.8, 35.4, -1.044e-07), (-76.67, 34.69, -9.871e-08), (-76.67, 34.95, -9.927e-08), (-76.67, 34.68, -6.868e-08), (-76.61, 34.67, -1.108e-07), (-76.63, 34.69, -9.677e-08), (-76.64, 34.71, -4.183e-07), (-76.63, 34.7, -4.162e-08), (-76.62, 34.71, 2.492e-07), (-76.59, 34.66, 1.15e-09), (-76.6, 34.68, -1.727e-07), (-76.58, 34.67, -1.529e-07), (-76.56, 34.72, -6.272e-08), (-76.56, 34.61, 1.829e-07), (-76.57, 34.65, -2.5e-08), (-76.57, 34.65, -9.739e-08), (-76.54, 34.6, -8.897e-09), (-76.55, 34.63, -9.88e-08), (-76.55, 34.65, -9.073e-08), (-76.55, 34.65, -1.803e-07), (-76.55, 34.73, -9.28e-08), (-76.53, 34.59, -7.491e-08), (-76.53, 34.61, -9.848e-08), (-76.54, 34.64, -6.078e-08), (-76.5, 34.74, -9.675e-08), (-76.52, 34.61, -7.295e-08), (-76.51, 34.63, -9.306e-08), (-76.51, 34.65, -9.681e-08), (-76.5, 34.69, -1.139e-07), (-76.5, 34.64, -5.868e-08), (-76.49, 34.65, -8.616e-08), (-76.49, 34.69, -1.115e-07), (-76.48, 34.7, -6.703e-08), (-76.49, 34.75, -9.399e-08), (-76.79, 34.97, -8.871e-08), (-76.77, 34.92, -7.711e-08), (-76.76, 34.98, -8.771e-08), (-76.75, 34.99, -9.419e-08), (-76.73, 34.93, -9.331e-08), (-76.72, 34.94, -9.819e-08), (-76.72, 35.0, -8.886e-08), (-76.71, 35.01, -9.434e-08), (-76.68, 35.02, -1.066e-07), (-76.66, 34.96, -5.086e-08), (-76.67, 35.03, -9.597e-08), (-76.65, 35.03, -7.469e-08), (-76.65, 35.05, -9.926e-08), (-76.59, 34.97, -1.261e-07), (-76.62, 35.06, -1.654e-07), (-76.57, 35.17, -1.039e-07), (-76.6, 35.08, -2.495e-07), (-76.59, 35.09, -8.814e-08), (-76.58, 34.98, -5.626e-08), (-76.58, 35.1, -7.26e-08), (-76.57, 35.11, -8.869e-08), (-76.57, 35.19, -9.223e-08), (-76.54, 35.0, -1.263e-07), (-76.56, 35.12, -4.217e-08), (-76.55, 35.14, -1.222e-07), (-76.56, 35.17, -7.391e-08), (-76.53, 35.2, -4.926e-08), (-76.54, 35.15, -1.186e-08), (-76.51, 35.01, -9.735e-08), (-76.51, 35.02, -7.166e-08), (-76.55, 34.99, -9.773e-08), (-76.45, 35.04, -1.122e-07), (-76.49, 35.03, -9.306e-08), (-76.48, 35.04, -5.28e-08), (-76.79, 35.44, -7.406e-08), (-76.76, 35.38, -1.067e-07), (-76.75, 35.37, -9.597e-08), (-76.72, 35.36, -1.039e-07), (-76.71, 35.43, -9.151e-08), (-76.71, 35.35, -9.444e-08), (-76.71, 35.42, -5.76e-08), (-76.65, 35.41, -1.228e-07), (-76.65, 35.34, -8.15e-08), (-76.65, 35.33, -9.46e-08), (-76.64, 35.4, -4.162e-08), (-76.59, 35.45, -9.742e-08), (-76.6, 35.39, 4.812e-07), (-76.6, 35.4, -8.219e-08), (-76.56, 35.32, -1.493e-07), (-76.57, 35.46, -9.539e-08), (-76.53, 35.21, -9.349e-08), (-76.49, 35.25, -1.015e-07), (-76.55, 35.31, -9.294e-08), (-76.53, 35.45, -9.853e-08), (-76.53, 35.29, -9.681e-08), (-76.53, 35.3, -6.973e-08), (-76.53, 35.44, -9.318e-08), (-76.49, 35.21, -8.973e-08), (-76.48, 35.28, -7.022e-08), (-76.49, 35.42, -8.491e-08), (-76.49, 35.43, -9.681e-08), (-76.55, 35.94, -9.639e-08), (-76.69, 35.95, -7.747e-08), (-76.69, 35.96, -7.453e-08), (-76.67, 35.95, -8.607e-08), (-76.68, 35.96, 4.175e-09), (-76.67, 35.97, -9.489e-08), (-76.65, 35.95, -1.068e-07), (-76.61, 35.98, -9.506e-08), (-76.61, 35.99, -9.711e-08), (-76.54, 36.0, -8.219e-08), (-76.53, 36.01, -9.949e-08), (-76.47, 35.95, -9.092e-08), (-76.47, 36.02, -9.61e-08), (-77.11, 36.55, -1.087e-07), (-76.48, 34.66, -1.24e-07), (-76.47, 34.69, -9.587e-08), (-76.47, 34.71, -9.399e-08), (-76.46, 34.72, -6.703e-08), (-76.48, 34.76, -8.096e-08), (-76.47, 34.77, -9.306e-08), (-76.45, 34.79, -9.107e-08), (-76.46, 34.69, -6.516e-08), (-76.45, 34.71, -8.978e-08), (-76.45, 34.73, -9.306e-08), (-76.44, 34.74, -1.234e-07), (-76.46, 34.78, -6.126e-08), (-76.44, 34.72, -3.441e-09), (-76.43, 34.75, -6.126e-08), (-76.42, 34.75, -6.336e-08), (-76.42, 34.76, -2.353e-07), (-76.44, 34.8, -7.58e-08), (-76.43, 34.81, -8.928e-08), (-76.41, 34.83, -8.724e-08), (-76.41, 34.77, 1.763e-08), (-76.39, 34.78, -8.903e-08), (-76.4, 34.77, -9.073e-08), (-76.4, 34.78, -1.813e-07), (-76.42, 34.82, -5.327e-08), (-76.39, 34.79, -5.327e-08), (-76.38, 34.8, -2.173e-07), (-76.4, 34.85, -8.003e-08), (-76.36, 34.81, -1.28e-07), (-76.37, 34.81, 1.188e-07), (-76.36, 34.82, -9.159e-08), (-76.37, 34.87, -1.245e-08), (-76.35, 34.83, -8.602e-08), (-76.34, 34.84, -4.217e-08), (-76.36, 34.88, -7.266e-08), (-76.34, 34.83, 4.531e-09), (-76.32, 34.85, -4.834e-08), (-76.32, 34.84, -1.035e-07), (-76.31, 34.85, 5.853e-08), (-76.3, 34.86, -9.71e-08), (-76.29, 34.87, -6.326e-08), (-76.28, 34.87, 2.189e-07), (-76.46, 35.06, 1.993e-07), (-76.45, 35.01, -9.142e-08), (-76.44, 35.07, 1.099e-08), (-76.43, 34.99, -9.099e-08), (-76.44, 35.0, -6.633e-08), (-76.41, 34.97, -8.856e-08), (-76.42, 34.98, -5.327e-08), (-76.39, 34.96, -8.939e-08), (-76.35, 34.89, -9.409e-08), (-76.35, 34.97, -8.289e-08), (-76.34, 34.99, -9.157e-08), (-76.35, 35.02, -7.741e-08), (-76.34, 34.9, -6.126e-08), (-76.33, 34.91, -1.004e-07), (-76.32, 35.02, -8.376e-08), (-76.32, 34.92, -6.703e-08), (-76.31, 34.93, -9.508e-08), (-76.29, 34.95, -1.049e-07), (-76.31, 35.01, -8.869e-08), (-76.29, 34.94, -7.037e-08), (-76.29, 34.97, -8.971e-08), (-76.3, 35.0, -7.297e-08), (-76.26, 34.9, -9.32e-08), (-76.24, 34.91, -8.294e-08), (-76.28, 34.95, -7.64e-08), (-76.25, 34.91, 1.211e-07), (-76.24, 34.92, -7.644e-08), (-76.22, 34.92, 4.311e-08), (-76.22, 34.93, 7.375e-08), (-76.21, 34.93, -8.616e-08), (-76.2, 34.95, -1.299e-07), (-76.19, 34.94, 6.611e-08), (-76.17, 34.98, -1.415e-07), (-76.17, 34.96, -5.908e-08), (-76.14, 34.98, -4.035e-08), (-76.48, 35.25, -5.76e-08), (-76.44, 35.4, -5.438e-08), (-76.45, 35.41, -9.317e-08), (-76.42, 35.38, -6.193e-08), (-76.43, 35.39, -8.705e-08), (-76.4, 35.34, -1.138e-07), (-76.41, 35.37, -9.114e-08), (-76.38, 35.34, -4.528e-08), (-76.37, 35.35, -9.419e-08), (-76.34, 35.36, -8.368e-08), (-76.33, 35.37, -9.788e-08), (-76.31, 35.36, -7.849e-08), (-76.31, 35.37, -9.77e-08), (-76.26, 35.34, -7.3e-08), (-76.27, 35.35, -9.234e-08), (-76.23, 35.33, -1.703e-09), (-76.21, 35.32, -3.329e-08), (-76.21, 35.32, -8.294e-08), (-76.19, 35.33, -1.446e-07), (-76.16, 35.34, -7.119e-08), (-76.24, 35.75, -9.988e-08), (-76.47, 36.03, -8.182e-08), (-76.46, 35.96, -8.717e-08), (-76.42, 36.04, -1.002e-07), (-76.39, 35.97, -9.746e-08), (-76.41, 36.05, -9.221e-08), (-76.38, 35.98, -5.35e-08), (-76.38, 36.06, -8.906e-08), (-76.37, 35.97, -8.989e-08), (-76.37, 36.07, -9.235e-08), (-76.34, 35.96, -8.912e-08), (-76.34, 36.08, -7.707e-08), (-76.33, 35.95, -8.913e-08), (-76.33, 36.09, -9.419e-08), (-76.29, 35.95, -9.94e-08), (-76.3, 36.1, -9.874e-08), (-76.28, 35.96, -8.655e-08), (-76.29, 36.11, -8.834e-08), (-76.23, 36.12, -9.242e-08), (-76.23, 35.97, -9.151e-08), (-76.22, 35.98, -4.394e-08), (-76.23, 36.13, -9.075e-08), (-76.15, 35.99, -9.996e-08), (-76.17, 36.14, -7.46e-08), (-76.17, 36.15, -9.251e-08), (-76.03, 36.55, -9.306e-08), (-76.15, 34.99, -9.587e-08), (-76.15, 35.0, -7.132e-08), (-76.13, 34.99, -8.67e-08), (-76.13, 35.01, -9.399e-08), (-76.12, 35.02, -6.703e-08), (-76.12, 35.0, -5.868e-08), (-76.11, 35.01, -9.317e-08), (-76.11, 35.03, -9.399e-08), (-76.1, 35.04, -6.703e-08), (-76.09, 35.02, -7.295e-08), (-76.09, 35.03, -9.76e-08), (-76.09, 35.05, -9.399e-08), (-76.08, 35.07, -5.178e-07), (-76.06, 35.04, -1.926e-07), (-76.05, 35.05, 4.328e-08), (-76.07, 35.07, 1.131e-06), (-76.06, 35.07, 3.819e-07), (-76.04, 35.06, -1.253e-07), (-76.15, 35.35, -9.115e-08), (-76.1, 35.36, -7.113e-08), (-76.09, 35.37, -9.518e-08), (-76.07, 35.39, -9.742e-08), (-76.07, 35.37, -7.964e-08), (-76.06, 35.39, -7.391e-08), (-76.05, 35.41, -9.5e-08), (-76.03, 35.43, -9.286e-08), (-76.04, 35.42, -6.633e-08), (-76.02, 35.44, -5.527e-08), (-76.01, 35.45, -8.403e-08), (-75.99, 35.49, -8.174e-08), (-75.97, 35.51, -1.015e-07), (-75.98, 35.49, -6.973e-08), (-75.96, 35.52, -7.81e-08), (-76.05, 35.69, -9.763e-08), (-76.06, 35.82, -8.387e-08), (-76.03, 35.67, -9.067e-08), (-76.04, 35.68, -6.354e-08), (-76.02, 35.66, -1.793e-07), (-76.01, 35.67, 3.26e-07), (-76.0, 35.71, -2.718e-07), (-75.92, 35.71, -9.988e-08), (-75.99, 35.71, -8.845e-08), (-75.98, 35.76, -8.046e-08), (-75.98, 35.89, -7.389e-08), (-75.97, 35.89, -9.797e-08), (-75.95, 35.53, -8.875e-08), (-75.93, 35.54, -6.973e-08), (-75.93, 35.55, -9.677e-08), (-75.91, 35.55, -7.55e-08), (-75.91, 35.57, -9.626e-08), (-75.95, 35.91, -1.023e-07), (-75.88, 35.58, -1.254e-07), (-75.86, 35.58, -9.615e-08), (-75.88, 35.59, -9.655e-08), (-75.86, 35.59, -1.042e-07), (-76.14, 36.0, -5.348e-08), (-76.1, 36.16, -9.7e-08), (-76.1, 36.0, -6.724e-08), (-76.09, 35.99, -9.366e-08), (-76.05, 35.87, -8.301e-08), (-76.04, 35.87, -8.42e-08), (-76.03, 35.91, -9.518e-08), (-76.01, 35.95, -8.877e-08), (-76.02, 35.92, -7.854e-08), (-75.99, 35.98, -5.382e-08), (-75.96, 35.91, -7.491e-08), (-75.94, 35.94, -1.659e-07), (-75.91, 35.95, -1.014e-07), (-75.91, 35.96, -8.028e-08), (-75.87, 35.97, -9.339e-08), (-75.86, 35.98, -3.767e-08), (-75.86, 36.11, -7.592e-08), (-75.87, 36.17, -9.396e-08), (-75.85, 35.97, -8.616e-08), (-75.84, 36.1, -7.397e-08), (-75.85, 36.11, -1.076e-07), (-76.09, 36.17, -8.37e-08), (-76.03, 36.18, -7.496e-08), (-76.03, 36.19, -9.686e-08), (-76.03, 36.47, -9.469e-08), (-75.99, 36.41, -9.719e-08), (-76.0, 36.44, -1.107e-07), (-76.01, 36.45, -8.403e-08), (-76.02, 36.46, -5.527e-08), (-75.97, 36.39, -9.76e-08), (-75.97, 36.41, -7.627e-08), (-75.95, 36.37, -9.587e-08), (-75.95, 36.39, -7.584e-08), (-75.91, 36.19, -9.796e-08), (-75.91, 36.33, -9.363e-08), (-75.93, 36.35, -9.508e-08), (-75.93, 36.36, -7.135e-08), (-75.91, 36.18, -4.717e-08), (-75.89, 36.31, -9.26e-08), (-75.92, 36.34, -6.703e-08), (-75.89, 36.18, -4.994e-08), (-75.84, 36.21, -1.128e-07), (-75.87, 36.27, -9.364e-08), (-75.88, 36.3, -8.122e-08), (-75.9, 36.32, -6.354e-08), (-75.85, 36.21, -9.172e-08), (-75.88, 36.46, -7.956e-08), (-75.87, 36.47, -9.692e-08), (-75.86, 36.26, -6.387e-08), (-75.84, 36.4, 3.95e-08), (-75.85, 36.43, -8.823e-08), (-75.85, 36.45, -9.368e-08), (-76.04, 36.51, -7.629e-08), (-76.03, 36.53, -9.009e-08), (-76.0, 36.54, -7.85e-08), (-75.98, 36.5, -6.152e-08), (-75.98, 36.51, -5.29e-08), (-75.97, 36.51, -9.848e-08), (-75.97, 36.53, -9.614e-08), (-75.92, 36.49, -5.677e-08), (-75.92, 36.55, -1.006e-07), (-75.9, 36.53, -8.195e-08), (-75.89, 36.52, -1.846e-07), (-75.88, 36.54, -7.129e-08), (-75.87, 36.51, -9.729e-08), (-75.86, 36.54, -7.493e-08), (-75.7, 35.2, 7.695e-08), (-75.7, 35.21, -2.645e-07), (-75.68, 35.21, -1.466e-07), (-75.69, 35.22, -1.52e-07), (-75.65, 35.22, 1.538e-07), (-75.65, 35.23, -7.849e-08), (-75.63, 35.23, -8.902e-08), (-75.62, 35.23, 1.078e-07), (-75.62, 35.24, -1.17e-07), (-75.59, 35.24, -8.517e-08), (-75.59, 35.25, -9.5e-08), (-75.53, 35.23, -8.904e-08), (-75.58, 35.26, -8.194e-08), (-75.53, 35.25, -9.692e-08), (-75.53, 35.27, -9.13e-08), (-75.52, 35.31, 1.638e-07), (-75.78, 35.57, -1.065e-07), (-75.77, 35.59, -8.928e-08), (-75.77, 35.65, -9.5e-08), (-75.78, 35.67, -5.568e-08), (-75.77, 35.73, -9.276e-08), (-75.75, 35.77, -9.207e-08), (-75.76, 35.6, -7.307e-08), (-75.75, 35.61, -8.928e-08), (-75.75, 35.63, -9.587e-08), (-75.75, 35.65, -7.135e-08), (-75.76, 35.73, -7.329e-08), (-75.75, 35.85, -9.745e-08), (-75.74, 35.62, -1.273e-07), (-75.74, 35.78, -8.577e-08), (-75.73, 35.83, -7.918e-08), (-75.66, 35.82, -9.012e-08), (-75.64, 35.82, -6.879e-08), (-75.63, 35.83, -9.655e-08), (-75.57, 35.83, -1.064e-07), (-75.56, 35.8, -8.169e-08), (-75.54, 35.76, -8.936e-08), (-75.55, 35.79, -8.971e-08), (-75.55, 35.81, -9.681e-08), (-75.56, 35.85, -1.316e-07), (-75.52, 35.72, -8.968e-08), (-75.53, 35.75, -8.971e-08), (-75.53, 35.77, -9.597e-08), (-75.54, 35.81, -1.091e-07), (-75.83, 35.95, -9.294e-08), (-75.84, 35.96, -5.28e-08), (-75.81, 35.93, -9.76e-08), (-75.81, 35.94, -7.025e-08), (-75.8, 36.08, -2.702e-08), (-75.81, 36.09, -9.11e-08), (-75.81, 36.11, -9.246e-08), (-75.82, 36.16, -9.475e-08), (-75.78, 35.92, -1.459e-07), (-75.8, 36.1, -4.162e-08), (-75.76, 35.89, -9.679e-08), (-75.77, 35.89, -9.926e-08), (-75.78, 35.91, -8.802e-08), (-75.76, 35.91, -2.631e-08), (-75.76, 35.92, 4.926e-08), (-75.74, 36.1, -5.859e-08), (-75.75, 36.16, 9.952e-08), (-75.74, 35.85, -7.195e-08), (-75.69, 35.91, -9.603e-08), (-75.71, 35.93, -9.062e-08), (-75.72, 36.01, 1.185e-07), (-75.73, 36.05, -9.535e-08), (-75.73, 36.09, -9.536e-08), (-75.73, 36.13, -9.317e-08), (-75.74, 36.16, -9.684e-08), (-75.7, 35.94, -9.32e-09), (-75.71, 36.02, -1.284e-07), (-75.69, 36.01, 2.543e-08), (-75.7, 36.04, -1.234e-07), (-75.71, 36.05, -1.06e-07), (-75.71, 36.09, -9.203e-08), (-75.72, 36.12, -4.412e-08), (-75.67, 35.89, -3.334e-08), (-75.69, 35.93, -8.99e-08), (-75.69, 36.05, -9.681e-08), (-75.7, 36.08, -1.347e-07), (-75.66, 35.92, -1.877e-07), (-75.66, 35.98, -1.009e-07), (-75.67, 36.01, -9.926e-08), (-75.67, 36.03, -8.978e-08), (-75.68, 36.05, -6.95e-08), (-75.65, 35.89, -9.983e-08), (-75.65, 35.99, -9.76e-08), (-75.66, 36.02, -1.379e-07), (-75.63, 35.89, -9.848e-08), (-75.63, 35.9, -5.993e-08), (-75.62, 35.94, -4.031e-08), (-75.63, 35.96, -1.745e-07), (-75.62, 35.97, 7.89e-09), (-75.64, 35.99, -6.869e-08), (-75.61, 35.91, -8.743e-08), (-75.6, 35.93, 1.15e-07), (-75.62, 35.96, 4.089e-09), (-75.59, 35.89, -9.677e-08), (-75.6, 35.92, -7.232e-08), (-75.57, 35.85, -9.681e-08), (-75.58, 35.89, -9.522e-08), (-75.83, 36.17, -9.339e-08), (-75.82, 36.32, -9.476e-08), (-75.83, 36.37, -8.917e-08), (-75.82, 36.38, -9.994e-09), (-75.83, 36.41, -8.942e-08), (-75.84, 36.45, -1.06e-07), (-75.8, 36.29, -4.031e-08), (-75.81, 36.31, -8.978e-08), (-75.81, 36.33, -7.375e-08), (-75.78, 36.23, 7.794e-08), (-75.79, 36.26, -2.154e-07), (-75.78, 36.26, 1.971e-07), (-75.79, 36.29, 3.247e-07), (-75.8, 36.32, -4.439e-08), (-75.77, 36.21, -2.962e-08), (-75.76, 36.21, 1.883e-07), (-75.77, 36.23, -4.532e-08), (-75.75, 36.17, -1.264e-07), (-75.75, 36.18, -2.234e-07), (-75.52, 35.25, -9.779e-08), (-75.52, 35.31, 1.109e-07), (-75.51, 35.31, -8.569e-08), (-75.5, 35.36, -9.637e-08), (-75.51, 35.36, 3.194e-09), (-75.5, 35.43, -8.609e-08), (-75.5, 35.36, -3.218e-08), (-75.49, 35.41, -7.703e-08), (-75.49, 35.43, -9.059e-08), (-75.5, 35.43, -7.564e-08), (-75.48, 35.47, -9.187e-08), (-75.49, 35.47, -8.622e-08), (-75.48, 35.47, -9.062e-08), (-75.48, 35.5, -4.849e-07), (-75.5, 35.66, 2.384e-08), (-75.51, 35.71, -8.971e-08), (-75.51, 35.73, -9.76e-08), (-75.52, 35.76, -1.253e-07), (-75.48, 35.53, 1.384e-07), (-75.49, 35.65, -8.947e-08), (-75.49, 35.69, -9.692e-08), (-75.5, 35.73, -1.426e-07), (-75.47, 35.55, -9.447e-08), (-75.46, 35.59, -6.655e-08), (-75.47, 35.59, -8.799e-08), (-75.48, 35.69, -8.893e-08), (-75.46, 35.56, -4.439e-08), (-77.96, 33.86, -2.154e-09), (-77.82, 34.16, -5.585e-08), (-77.8, 34.2, -1.042e-07), (-76.91, 35.46, -2.853e-08), (-76.4, 35.33, 3.219e-07), (-76.0, 35.46, 3.329e-08), (-76.0, 35.96, 4.162e-08), (-75.88, 36.44, -5.215e-09), (-75.91, 36.49, 5.363e-07), (-75.72, 35.19, 3.329e-08), (-75.72, 35.2, 1.229e-06)], [(127, 128), (1262, 1263), (77, 78), (633, 638), (28, 29), (67, 68), (1338, 1339), (1941, 2103), (68, 77), (126, 127), (66, 67), (552, 28), (1261, 1262), (1797, 1798)], [(5, 1, 2), (5, 2, 0), (9, 11, 8), (15, 12, 13), (23, 13, 10), (23, 10, 11), (23, 11, 9), (19, 16, 17), (19, 17, 15), (23, 18, 19), (23, 0, 22), (23, 22, 20), (5, 6, 7), (5, 7, 4), (5, 24, 25), (553, 26, 27), (553, 31, 29), (32, 553, 5), (32, 33, 31), (37, 35, 5), (37, 39, 38), (23, 41, 40), (56, 23, 792), (23, 43, 42), (46, 47, 45), (56, 53, 52), (23, 48, 46), (23, 55, 54), (56, 49, 55), (56, 55, 23), (51, 50, 56), (62, 59, 57), (62, 60, 59), (62, 57, 56), (62, 64, 63), (62, 65, 64), (71, 62, 61), (73, 74, 61), (79, 80, 78), (81, 80, 79), (92, 87, 88), (92, 88, 85), (92, 89, 90), (93, 86, 80), (91, 97, 80), (92, 96, 94), (92, 97, 96), (56, 98, 76), (675, 104, 102), (675, 106, 103), (108, 106, 675), (92, 83, 107), (675, 92, 108), (110, 97, 92), (111, 110, 92), (92, 112, 111), (113, 112, 92), (92, 119, 118), (92, 121, 120), (129, 130, 128), (133, 134, 131), (92, 136, 135), (92, 137, 136), (92, 139, 137), (143, 144, 142), (145, 134, 133), (155, 149, 148), (145, 147, 134), (141, 151, 146), (675, 153, 141), (154, 155, 147), (155, 150, 149), (155, 157, 150), (158, 157, 675), (158, 161, 159), (675, 162, 161), (675, 164, 163), (165, 164, 675), (167, 166, 165), (169, 170, 675), (675, 171, 172), (675, 172, 169), (175, 173, 675), (675, 176, 175), (675, 178, 177), (675, 179, 180), (675, 182, 181), (189, 186, 187), (229, 190, 191), (229, 192, 193), (229, 194, 195), (229, 196, 197), (203, 183, 184), (675, 204, 205), (675, 205, 202), (210, 208, 209), (210, 209, 207), (187, 185, 210), (229, 210, 675), (212, 213, 211), (231, 215, 214), (229, 200, 201), (229, 201, 199), (219, 216, 217), (220, 218, 219), (220, 219, 229), (223, 221, 220), (229, 224, 225), (229, 225, 223), (226, 231, 212), (227, 231, 230), (229, 233, 231), (235, 233, 229), (229, 237, 236), (229, 238, 237), (229, 241, 239), (229, 242, 241), (229, 243, 242), (229, 244, 243), (229, 245, 244), (246, 247, 245), (246, 248, 247), (229, 249, 246), (251, 249, 229), (229, 254, 253), (229, 256, 255), (260, 257, 256), (259, 263, 264), (266, 263, 259), (259, 265, 266), (259, 267, 268), (274, 271, 272), (259, 272, 270), (259, 262, 275), (279, 273, 274), (279, 274, 259), (279, 277, 278), (279, 284, 285), (279, 285, 282), (279, 286, 287), (279, 288, 289), (293, 290, 291), (329, 259, 675), (303, 300, 301), (299, 301, 298), (329, 304, 305), (329, 306, 307), (329, 307, 304), (329, 308, 309), (329, 313, 311), (329, 316, 317), (329, 317, 315), (329, 322, 323), (329, 321, 319), (329, 324, 325), (328, 326, 327), (328, 327, 329), (329, 299, 328), (329, 295, 279), (329, 305, 296), (329, 296, 295), (331, 302, 303), (329, 332, 333), (329, 333, 331), (337, 334, 335), (337, 335, 332), (329, 339, 337), (342, 340, 341), (329, 343, 342), (344, 345, 329), (351, 349, 350), (356, 353, 349), (356, 349, 351), (356, 352, 353), (358, 354, 355), (367, 364, 365), (367, 365, 363), (375, 371, 369), (375, 369, 367), (375, 376, 374), (373, 375, 372), (375, 373, 371), (378, 375, 363), (375, 380, 377), (379, 356, 351), (381, 384, 380), (385, 356, 382), (388, 356, 387), (390, 392, 391), (363, 361, 391), (363, 391, 392), (393, 363, 392), (395, 396, 394), (396, 363, 394), (398, 402, 396), (402, 398, 399), (400, 402, 399), (401, 363, 396), (396, 403, 401), (406, 363, 401), (404, 408, 403), (409, 405, 406), (402, 410, 404), (411, 363, 405), (416, 413, 412), (402, 400, 418), (421, 418, 419), (425, 422, 424), (425, 421, 422), (430, 425, 424), (431, 425, 430), (432, 425, 431), (425, 432, 428), (329, 437, 434), (329, 436, 437), (425, 440, 441), (425, 442, 443), (425, 439, 329), (329, 347, 344), (435, 433, 446), (329, 446, 444), (329, 434, 435), (452, 450, 451), (474, 457, 458), (474, 459, 460), (474, 460, 457), (474, 461, 462), (474, 462, 459), (466, 463, 464), (474, 468, 465), (474, 465, 466), (474, 469, 470), (474, 470, 468), (474, 471, 472), (474, 472, 469), (449, 447, 473), (449, 473, 474), (451, 449, 474), (356, 475, 476), (356, 478, 475), (356, 479, 477), (480, 356, 389), (482, 480, 481), (544, 356, 480), (544, 480, 482), (485, 544, 482), (486, 488, 485), (491, 544, 488), (492, 544, 491), (497, 493, 490), (495, 498, 494), (544, 498, 500), (544, 500, 501), (502, 544, 501), (504, 544, 502), (416, 414, 415), (416, 505, 506), (508, 487, 507), (487, 497, 490), (487, 511, 497), (509, 511, 487), (510, 512, 509), (510, 513, 512), (416, 504, 518), (416, 518, 516), (416, 402, 421), (524, 520, 521), (524, 523, 520), (524, 526, 522), (524, 527, 528), (524, 528, 526), (530, 527, 524), (524, 529, 530), (455, 452, 451), (533, 531, 532), (534, 533, 532), (538, 524, 534), (544, 524, 538), (544, 538, 541), (544, 543, 551), (545, 455, 451), (474, 546, 451), (548, 546, 474), (544, 551, 549), (329, 544, 416), (563, 560, 562), (568, 564, 565), (568, 566, 567), (568, 570, 566), (735, 573, 574), (735, 574, 571), (735, 571, 572), (735, 572, 570), (576, 570, 568), (735, 575, 573), (735, 560, 563), (735, 582, 583), (735, 585, 586), (735, 588, 585), (589, 735, 584), (735, 581, 587), (735, 587, 588), (735, 589, 590), (592, 735, 591), (675, 593, 594), (595, 675, 594), (675, 735, 593), (596, 675, 595), (597, 675, 596), (599, 675, 598), (600, 601, 599), (603, 675, 601), (604, 605, 603), (607, 605, 606), (609, 605, 607), (608, 609, 607), (611, 675, 609), (610, 611, 609), (612, 613, 611), (675, 611, 613), (614, 675, 613), (619, 622, 617), (620, 623, 619), (621, 616, 615), (623, 626, 622), (625, 675, 616), (627, 629, 675), (628, 629, 627), (633, 626, 623), (630, 675, 629), (632, 635, 631), (634, 641, 633), (637, 641, 636), (641, 675, 635), (640, 641, 634), (643, 641, 642), (675, 641, 645), (646, 675, 645), (653, 649, 650), (656, 651, 652), (654, 675, 653), (660, 657, 658), (675, 658, 656), (675, 656, 653), (666, 663, 664), (669, 664, 662), (669, 660, 675), (672, 675, 674), (675, 676, 679), (681, 677, 678), (684, 675, 682), (675, 680, 681), (689, 675, 688), (675, 684, 687), (691, 675, 689), (693, 694, 692), (698, 694, 693), (675, 696, 697), (675, 697, 949), (698, 949, 694), (702, 675, 701), (675, 703, 704), (675, 705, 706), (710, 698, 708), (675, 698, 710), (675, 710, 711), (675, 711, 712), (713, 675, 712), (714, 675, 713), (718, 675, 717), (722, 719, 720), (721, 722, 720), (723, 722, 721), (725, 722, 724), (729, 727, 728), (722, 727, 729), (732, 722, 729), (675, 646, 648), (670, 675, 648), (744, 806, 722), (733, 722, 732), (722, 733, 736), (741, 722, 737), (744, 741, 740), (744, 722, 741), (742, 743, 739), (746, 744, 745), (750, 744, 749), (751, 752, 744), (754, 755, 752), (755, 744, 752), (792, 735, 675), (744, 755, 757), (759, 744, 757), (744, 759, 760), (744, 760, 761), (765, 744, 761), (763, 765, 761), (768, 769, 767), (771, 765, 769), (770, 771, 769), (744, 765, 771), (744, 771, 772), (773, 744, 772), (775, 744, 774), (777, 744, 775), (778, 777, 775), (779, 780, 778), (782, 777, 781), (950, 777, 782), (950, 783, 777), (785, 777, 783), (786, 777, 785), (792, 793, 735), (777, 788, 789), (777, 789, 951), (790, 777, 951), (791, 794, 790), (795, 777, 794), (796, 777, 795), (797, 798, 796), (799, 777, 798), (801, 802, 800), (804, 777, 803), (805, 777, 804), (806, 777, 805), (808, 810, 807), (806, 805, 813), (806, 813, 809), (806, 809, 810), (806, 810, 811), (814, 806, 811), (815, 806, 814), (817, 818, 816), (820, 806, 819), (821, 806, 820), (823, 824, 822), (834, 23, 832), (835, 23, 834), (792, 23, 838), (792, 838, 840), (806, 824, 827), (828, 842, 827), (847, 952, 829), (806, 849, 850), (806, 850, 846), (806, 846, 847), (851, 852, 847), (806, 842, 848), (854, 806, 852), (854, 852, 853), (855, 856, 854), (806, 856, 857), (859, 806, 858), (861, 806, 860), (862, 864, 861), (864, 806, 861), (866, 867, 865), (869, 865, 867), (868, 869, 867), (869, 873, 872), (879, 869, 874), (879, 874, 875), (879, 875, 876), (882, 880, 881), (882, 881, 877), (879, 880, 882), (884, 879, 883), (885, 879, 884), (892, 888, 889), (893, 878, 888), (894, 888, 892), (895, 877, 893), (897, 882, 896), (898, 884, 883), (885, 884, 899), (900, 879, 885), (901, 879, 900), (902, 879, 901), (904, 806, 879), (954, 879, 902), (903, 879, 954), (904, 879, 903), (915, 913, 912), (915, 912, 914), (56, 101, 99), (675, 102, 101), (916, 910, 907), (915, 904, 911), (918, 915, 917), (919, 904, 915), (920, 904, 919), (921, 904, 920), (675, 806, 904), (955, 904, 924), (926, 904, 925), (927, 904, 926), (928, 904, 927), (929, 904, 928), (930, 904, 929), (931, 904, 930), (932, 904, 931), (935, 904, 934), (936, 904, 935), (937, 904, 936), (938, 675, 904), (940, 675, 938), (943, 675, 941), (944, 941, 942), (945, 675, 943), (946, 675, 945), (972, 960, 959), (967, 963, 964), (972, 968, 969), (971, 973, 970), (972, 969, 966), (1047, 966, 967), (972, 958, 971), (967, 977, 978), (967, 979, 977), (967, 976, 524), (981, 980, 329), (982, 329, 675), (984, 961, 972), (988, 987, 986), (990, 987, 988), (988, 989, 990), (988, 991, 989), (988, 992, 991), (988, 993, 994), (988, 995, 996), (1000, 997, 998), (988, 999, 1000), (988, 972, 1047), (1005, 1004, 980), (1006, 980, 1007), (1017, 1016, 1014), (1023, 981, 982), (1021, 1023, 982), (982, 1024, 1020), (1013, 981, 1023), (1027, 1025, 1026), (1086, 1028, 1025), (1035, 1032, 1033), (1086, 1033, 1031), (1086, 1034, 1035), (1086, 1036, 1034), (1047, 1043, 1038), (1047, 1038, 1039), (1044, 1025, 1029), (1047, 1042, 1043), (1049, 1086, 1048), (1086, 1049, 1050), (1052, 1001, 1002), (1047, 1051, 1052), (1047, 1053, 1054), (1047, 1037, 1055), (1061, 329, 1057), (1063, 329, 1058), (1064, 329, 1059), (1065, 1063, 1058), (1069, 329, 1063), (1070, 1067, 1068), (1071, 329, 1066), (1072, 1004, 1005), (1073, 329, 1004), (1078, 329, 1073), (1079, 1076, 329), (1081, 329, 1076), (1082, 1080, 1081), (1083, 329, 1080), (1085, 1005, 980), (1010, 980, 1011), (1087, 1088, 1086), (1092, 1091, 1087), (1092, 1087, 1047), (1148, 1047, 544), (1093, 1148, 1003), (1094, 1003, 329), (1097, 1094, 1095), (1098, 1096, 1094), (1100, 1003, 1096), (1102, 1099, 1003), (1103, 1003, 1100), (1104, 1099, 1102), (1107, 329, 1056), (1108, 1107, 1056), (1109, 1105, 329), (1110, 329, 1106), (1111, 1109, 1110), (1115, 1112, 1105), (1116, 1114, 1112), (1118, 329, 1114), (1120, 1119, 329), (1120, 329, 1117), (1121, 329, 1119), (1123, 1095, 1121), (1124, 1056, 329), (1124, 329, 1071), (1092, 1125, 1091), (1092, 1128, 1127), (1092, 1130, 1129), (1131, 1132, 1130), (1133, 1134, 1131), (1047, 1136, 1135), (1138, 1136, 1047), (1047, 1141, 1138), (1047, 1143, 1142), (1146, 1047, 1139), (1144, 1139, 1047), (1047, 1145, 1143), (1151, 1150, 1148), (1156, 1148, 1153), (1158, 1154, 1148), (1160, 1148, 1156), (1161, 1151, 1148), (1162, 1161, 1148), (1163, 1148, 1154), (1164, 1161, 1162), (1167, 1165, 1093), (1168, 1167, 1093), (1170, 1148, 1166), (1171, 1165, 1167), (1173, 1148, 1170), (1152, 1148, 1169), (1172, 1169, 1148), (1174, 1152, 1169), (1176, 1169, 1172), (1177, 1152, 1174), (1179, 1093, 1003), (1182, 1093, 1179), (1181, 1183, 1180), (1178, 1184, 1181), (1003, 1185, 1178), (1188, 1186, 1003), (1190, 1003, 1099), (1192, 1003, 1189), (1195, 1003, 1191), (1196, 1193, 1003), (1196, 1003, 1194), (1198, 1003, 1193), (1188, 1003, 1197), (1200, 1199, 1146), (1147, 1201, 1144), (1202, 1203, 1147), (1047, 1205, 1202), (1204, 1205, 1047), (1206, 1204, 1047), (1206, 1207, 1204), (1148, 1209, 1206), (1148, 1210, 1211), (1216, 1212, 1213), (1148, 1217, 1216), (1219, 1148, 1221), (1225, 1226, 1148), (1236, 1149, 1148), (1237, 1148, 1233), (1238, 1148, 1235), (1240, 1150, 1151), (1242, 1148, 1150), (1243, 1150, 1240), (1244, 1242, 1150), (1247, 1148, 1242), (1251, 1148, 1245), (1252, 1151, 1161), (948, 1253, 946), (1255, 675, 1254), (1255, 1256, 675), (1258, 1257, 1256), (1264, 982, 675), (675, 1276, 1275), (1285, 1283, 675), (1279, 675, 1260), (1280, 675, 1279), (675, 1282, 1281), (1283, 1284, 1282), (1285, 1286, 1283), (675, 1291, 1289), (1290, 1291, 675), (1292, 1287, 947), (1287, 1293, 1290), (1292, 1294, 1287), (947, 1296, 1295), (1298, 1299, 1297), (947, 1301, 1300), (947, 1303, 1302), (947, 1307, 1306), (947, 1309, 1307), (1308, 1310, 947), (1308, 1311, 1310), (1314, 675, 1280), (1316, 675, 1315), (1354, 675, 1316), (947, 1318, 1308), (947, 1319, 1318), (947, 1322, 1321), (947, 1324, 1322), (947, 1325, 1324), (1312, 1328, 947), (1331, 947, 1329), (1330, 1326, 947), (1333, 1336, 1332), (1337, 1326, 1334), (1333, 1341, 1340), (1342, 1343, 1341), (1312, 1345, 1344), (1312, 1347, 1345), (1312, 1348, 1347), (1312, 1352, 1351), (1356, 1354, 1316), (1355, 1354, 1356), (1312, 1362, 1360), (1364, 1362, 1312), (1312, 1370, 1369), (1312, 1371, 1370), (1312, 1373, 1372), (1377, 1354, 1357), (1378, 1354, 1377), (1379, 1354, 1378), (1387, 1386, 1385), (1388, 1387, 1312), (1312, 1390, 1389), (1312, 1392, 1391), (1312, 1395, 1394), (1413, 1399, 1397), (1413, 1401, 1399), (1413, 1402, 1401), (1404, 1405, 1403), (1406, 1407, 1404), (1413, 1409, 1406), (1410, 1411, 1409), (1458, 1354, 1379), (1413, 1414, 1412), (1415, 1416, 1414), (1413, 1418, 1417), (1419, 1420, 1418), (1413, 1422, 1421), (1413, 1423, 1422), (1424, 1426, 1425), (1413, 1427, 1426), (1429, 1430, 1428), (1431, 1429, 1413), (1431, 1432, 1429), (1434, 1431, 1413), (1434, 1433, 1431), (1413, 1435, 1434), (1413, 1437, 1436), (1413, 1438, 1437), (1439, 1440, 1438), (1413, 1441, 1439), (1413, 1443, 1442), (1413, 1446, 1444), (1413, 1447, 1446), (1413, 1450, 1449), (1454, 1455, 1453), (1413, 1457, 1456), (1459, 1354, 1458), (1354, 1464, 1463), (1354, 1465, 1464), (1354, 1466, 1465), (1354, 1468, 1467), (1354, 1472, 1471), (1354, 1474, 1473), (1354, 1475, 1474), (1354, 1478, 1477), (1354, 1479, 1478), (1354, 1480, 1479), (1354, 1481, 1480), (1483, 1481, 1354), (1354, 1486, 1485), (1488, 1354, 1459), (1354, 1489, 1487), (1354, 1491, 1490), (1354, 1494, 1493), (1354, 1495, 1494), (1497, 1496, 1354), (1497, 2095, 1498), (1499, 2095, 1497), (1501, 1497, 1354), (1503, 1502, 1501), (1505, 1504, 1501), (1505, 1506, 1504), (1501, 1507, 1505), (1501, 1510, 1508), (1509, 1510, 1501), (1511, 1512, 1509), (1501, 2097, 1513), (1516, 1515, 1514), (1354, 1517, 1516), (1354, 1520, 1518), (1354, 1521, 1520), (1354, 1522, 1521), (1523, 1524, 1522), (1354, 1526, 1523), (1527, 1528, 1526), (1354, 1530, 1529), (1354, 1532, 1531), (1354, 1533, 1532), (1354, 1535, 1534), (1354, 1536, 1535), (1354, 1538, 1537), (1354, 1539, 1538), (1354, 1541, 1539), (1354, 1542, 1541), (1354, 1545, 1543), (1354, 1546, 1545), (1549, 1547, 1354), (1354, 1551, 1549), (1354, 1553, 1552), (1354, 1557, 1555), (1558, 1559, 1557), (1561, 1560, 1558), (1565, 1354, 1564), (1566, 1558, 1354), (1567, 1566, 1354), (1569, 1354, 1565), (1572, 1558, 1566), (1574, 1571, 1572), (1576, 1558, 1571), (1564, 1575, 1570), (1564, 1577, 1575), (1564, 1579, 1580), (1582, 1583, 1564), (1354, 1540, 1584), (1588, 1354, 1584), (1590, 1354, 1588), (1594, 1354, 1592), (1596, 1354, 1594), (1601, 1599, 1597), (1606, 1600, 1601), (1607, 1605, 1606), (1643, 1608, 1604), (1607, 1610, 1605), (1613, 1612, 1609), (1615, 1610, 1611), (1643, 1616, 1608), (1619, 1621, 1618), (1623, 1625, 1622), (1624, 1626, 1623), (1582, 1632, 1630), (1564, 1636, 1633), (1564, 1637, 1636), (1598, 1562, 1634), (1635, 1598, 1634), (1564, 1641, 1640), (1639, 1643, 1598), (1564, 1644, 1642), (1564, 1646, 1644), (1564, 1647, 1646), (1645, 1650, 1649), (1651, 1645, 1564), (1660, 1643, 1648), (1645, 1653, 1650), (1652, 1658, 1660), (1661, 1660, 1658), (1659, 1661, 1658), (1587, 1664, 1593), (1667, 1354, 1666), (1671, 1670, 1668), (1671, 1668, 1587), (1672, 1564, 1669), (1673, 1564, 1672), (1678, 1564, 1673), (1675, 1677, 1671), (1679, 1675, 1587), (1564, 1656, 1651), (1685, 1564, 1682), (1688, 1564, 1684), (1681, 1687, 1680), (1801, 1686, 1683), (1683, 1679, 1587), (1694, 1587, 1692), (1488, 1695, 1693), (1698, 1696, 1488), (1699, 1698, 1488), (1701, 1488, 1704), (1701, 1700, 1699), (1702, 1801, 1691), (1627, 1705, 1626), (1628, 1706, 1627), (1643, 1710, 1709), (1707, 1712, 1706), (1708, 1713, 1707), (1711, 1716, 1710), (1714, 1717, 1713), (1715, 1717, 1714), (1718, 1719, 1715), (1643, 1722, 1721), (1723, 1728, 1722), (1727, 1725, 1726), (1729, 1725, 1727), (1643, 1731, 1723), (1643, 1735, 1731), (1736, 1739, 1732), (1737, 1739, 1736), (1740, 1741, 1739), (1740, 1742, 1741), (1740, 1743, 1742), (1740, 1744, 1743), (1663, 1661, 1662), (1747, 1660, 1661), (1749, 1643, 1747), (1752, 1643, 1749), (1753, 1643, 1751), (1759, 1754, 1753), (1756, 1759, 1755), (1760, 1756, 1757), (1763, 1759, 1756), (1764, 1756, 1760), (1763, 1765, 1762), (1767, 1763, 1764), (1770, 1763, 1766), (1776, 1777, 1775), (1688, 1781, 1681), (1801, 1689, 1690), (1783, 1689, 1801), (1787, 1784, 1785), (1801, 1785, 1783), (1787, 1788, 2099), (1801, 1790, 1789), (1801, 1791, 1790), (1801, 1792, 1793), (1796, 1794, 1801), (1801, 1799, 1796), (1801, 1683, 1587), (1702, 1803, 1801), (1805, 1801, 1803), (1704, 1810, 1808), (1815, 1801, 1813), (1704, 1816, 1814), (1801, 1815, 1817), (1821, 1801, 1820), (1828, 1829, 1827), (1830, 1832, 1829), (1831, 1833, 1830), (1834, 1836, 1833), (1835, 1837, 1834), (1838, 1840, 1837), (1839, 1841, 1838), (1843, 1844, 1841), (1848, 1845, 1801), (1848, 1849, 1847), (1852, 1848, 1801), (1852, 1853, 1851), (1856, 2100, 1855), (1857, 1858, 1856), (1856, 1801, 1857), (1861, 1860, 1801), (1863, 1857, 1860), (1864, 1857, 1862), (1867, 1869, 1870), (1857, 1872, 1859), (1867, 1868, 1869), (1867, 1874, 1872), (1867, 1875, 1874), (1867, 1880, 1878), (1884, 1823, 1882), (1885, 1823, 1884), (1823, 1886, 1861), (1891, 1823, 1885), (1891, 2101, 1889), (1877, 1867, 1871), (1894, 1877, 1893), (1900, 1894, 1896), (1902, 1898, 1899), (1704, 1883, 1825), (1704, 1905, 1904), (1909, 1704, 1906), (1911, 1704, 1907), (1914, 1704, 1911), (1918, 1704, 1913), (1921, 1916, 1917), (1923, 1919, 1915), (1926, 1920, 1916), (1927, 1923, 1704), (1930, 1704, 1924), (1933, 2102, 1928), (1933, 1928, 1929), (1826, 1936, 1935), (1942, 1936, 1826), (1942, 1937, 1939), (1940, 1942, 1939), (1947, 1943, 1945), (1933, 1929, 1946), (1948, 2105, 1949), (1949, 1950, 1948), (1953, 1950, 1951), (1953, 1954, 1952), (1956, 1957, 1955), (1960, 1957, 1958), (1961, 1959, 1960), (1879, 1965, 1964), (1867, 1967, 1881), (1977, 1867, 1877), (1881, 1971, 1970), (1973, 1881, 1966), (1969, 1974, 1968), (1975, 1977, 1877), (1972, 1976, 1971), (1975, 1978, 1977), (1987, 1983, 1982), (1991, 1984, 1985), (1991, 1985, 1986), (1993, 1894, 1900), (1995, 1894, 1992), (1998, 1901, 1902), (2000, 1877, 1994), (2001, 1997, 1998), (2004, 2005, 1877), (2006, 2010, 2005), (2016, 2007, 2008), (2022, 2013, 2014), (2022, 2014, 2007), (2023, 2007, 2015), (2025, 2010, 2011), (2026, 2020, 2021), (2027, 2021, 2022), (2028, 2024, 2010), (2028, 2010, 2025), (2020, 2030, 2019), (2032, 2020, 2026), (2033, 1979, 2024), (2035, 2029, 2030), (2035, 2030, 2031), (1979, 1981, 1980), (1981, 1979, 2033), (2041, 2029, 2034), (2037, 2042, 2036), (2044, 2038, 2039), (2044, 2039, 2040), (2045, 1981, 2042), (2046, 2042, 2043), (2048, 1982, 2045), (1987, 1982, 2047), (2049, 1902, 1899), (2054, 1931, 1932), (2054, 1932, 1933), (1999, 1902, 2049), (2057, 2050, 2051), (2052, 2051, 1931), (2061, 2059, 2055), (2061, 2055, 2056), (2062, 2056, 2057), (2065, 2063, 2058), (2060, 2058, 2059), (1962, 2068, 1961), (1963, 2068, 1962), (2072, 2071, 2069), (2072, 2074, 2071), (2073, 2074, 2072), (2079, 2078, 2077), (2085, 1988, 1989), (2085, 1989, 1990), (2089, 2082, 2083), (2089, 2083, 2084), (2086, 2080, 2081), (2092, 2086, 2087), (2093, 2087, 2082), (2093, 2082, 2088), (2091, 2094, 2090), (132, 131, 129), (375, 374, 372), (560, 558, 559), (641, 635, 636), (641, 637, 639), (641, 639, 633), (792, 841, 831), (848, 842, 844), (891, 889, 886), (907, 905, 906), (1212, 1215, 1214), (1216, 1215, 1212), (1259, 1258, 1255), (1261, 1258, 1259), (1338, 1327, 1337), (1586, 1584, 1540), (1589, 1585, 1587), (1603, 1601, 1602), (1606, 1605, 1600), (1607, 1611, 1610), (1619, 1613, 1614), (1618, 1612, 1613), (1655, 1657, 1645), (1692, 1587, 1488), (1719, 1717, 1715), (1725, 1719, 1724), (1732, 1725, 1730), (1769, 1745, 1768), (1773, 1769, 1772), (1779, 1777, 1778), (1787, 2099, 1786), (1799, 1798, 1796), (1843, 1841, 1839), (1843, 1839, 1842), (1867, 1864, 1865), (1866, 1867, 1865), (1947, 1944, 1943), (1951, 1950, 1949), (2005, 2003, 1877), (2020, 2019, 2018), (2040, 2039, 2029), (2043, 2042, 2038), (2044, 2043, 2038), (2053, 2052, 1931), (2067, 2066, 2063), (2077, 2076, 2073), (2081, 2080, 2079), (5, 4, 1), (4, 7, 3), (23, 15, 13), (15, 17, 14), (23, 19, 15), (23, 21, 18), (23, 20, 21), (23, 5, 0), (5, 25, 6), (5, 27, 24), (5, 553, 27), (29, 31, 30), (553, 32, 31), (32, 5, 34), (23, 37, 5), (5, 35, 554), (35, 37, 36), (23, 39, 37), (23, 40, 39), (23, 42, 41), (23, 44, 43), (23, 45, 44), (46, 45, 23), (56, 52, 51), (23, 54, 48), (56, 50, 49), (56, 57, 53), (57, 59, 58), (61, 62, 56), (62, 69, 65), (62, 70, 69), (62, 71, 70), (61, 72, 71), (73, 76, 75), (73, 56, 76), (83, 85, 82), (85, 88, 84), (92, 90, 87), (81, 91, 80), (92, 95, 89), (92, 94, 95), (80, 97, 93), (91, 96, 97), (56, 99, 98), (102, 104, 100), (104, 675, 103), (106, 108, 105), (108, 92, 107), (92, 85, 83), (97, 110, 109), (114, 113, 92), (116, 115, 114), (92, 116, 114), (92, 117, 116), (117, 92, 118), (92, 120, 119), (92, 122, 121), (92, 123, 122), (129, 131, 130), (132, 133, 131), (92, 124, 123), (124, 92, 125), (92, 135, 125), (138, 140, 92), (675, 138, 92), (140, 139, 92), (675, 141, 138), (143, 146, 144), (141, 146, 143), (155, 148, 134), (141, 153, 151), (675, 152, 153), (147, 155, 134), (675, 156, 152), (675, 155, 156), (675, 157, 155), (158, 675, 161), (675, 160, 162), (675, 168, 167), (675, 170, 168), (675, 163, 160), (675, 167, 165), (675, 173, 171), (175, 174, 173), (675, 177, 176), (675, 180, 178), (675, 181, 179), (675, 184, 182), (189, 191, 188), (229, 193, 190), (189, 229, 191), (229, 195, 192), (229, 197, 194), (229, 199, 196), (199, 201, 198), (675, 203, 184), (675, 202, 203), (675, 207, 204), (207, 209, 206), (675, 210, 207), (210, 189, 187), (229, 189, 210), (212, 214, 213), (231, 214, 212), (229, 217, 200), (229, 219, 217), (223, 225, 222), (229, 223, 220), (229, 228, 224), (226, 230, 231), (229, 227, 228), (227, 229, 231), (231, 233, 232), (235, 234, 233), (229, 236, 235), (239, 238, 229), (239, 241, 240), (246, 245, 229), (245, 247, 555), (250, 251, 229), (229, 252, 250), (229, 253, 252), (675, 259, 229), (229, 255, 254), (229, 260, 256), (259, 260, 229), (257, 260, 258), (259, 261, 260), (259, 268, 265), (259, 270, 267), (270, 272, 269), (259, 274, 272), (259, 275, 261), (259, 264, 262), (279, 278, 273), (279, 281, 277), (279, 280, 281), (279, 283, 280), (279, 282, 283), (279, 287, 284), (279, 289, 286), (279, 291, 288), (279, 293, 291), (293, 295, 292), (295, 296, 294), (279, 295, 293), (329, 279, 259), (299, 303, 301), (329, 309, 306), (329, 311, 308), (311, 313, 310), (313, 315, 312), (315, 317, 314), (329, 315, 313), (329, 319, 316), (319, 321, 318), (329, 323, 320), (321, 329, 320), (329, 325, 322), (329, 327, 324), (328, 299, 297), (296, 305, 276), (329, 303, 299), (331, 333, 330), (303, 329, 331), (329, 337, 332), (337, 339, 336), (329, 338, 339), (329, 341, 338), (329, 342, 341), (329, 345, 343), (348, 351, 350), (356, 355, 352), (356, 358, 355), (358, 360, 357), (363, 365, 362), (367, 369, 366), (369, 371, 368), (371, 373, 370), (363, 375, 367), (375, 377, 376), (381, 380, 375), (379, 382, 356), (375, 386, 381), (383, 385, 382), (385, 387, 356), (388, 389, 356), (393, 394, 363), (397, 398, 396), (396, 404, 403), (406, 405, 363), (407, 406, 401), (396, 402, 404), (411, 378, 363), (416, 415, 413), (402, 416, 412), (417, 418, 400), (421, 402, 418), (420, 422, 421), (423, 424, 422), (426, 430, 424), (427, 431, 430), (429, 425, 428), (439, 441, 438), (329, 439, 436), (425, 443, 440), (439, 425, 441), (425, 429, 442), (329, 346, 347), (329, 445, 346), (329, 444, 445), (329, 435, 446), (449, 451, 448), (474, 464, 461), (474, 466, 464), (468, 470, 467), (474, 473, 471), (356, 476, 359), (360, 356, 359), (358, 356, 360), (356, 477, 478), (479, 458, 456), (479, 474, 458), (356, 474, 479), (544, 474, 356), (483, 485, 482), (485, 488, 544), (489, 491, 488), (492, 494, 544), (497, 496, 493), (494, 498, 544), (499, 500, 498), (503, 504, 502), (504, 416, 544), (416, 506, 414), (507, 487, 484), (416, 509, 505), (508, 509, 487), (416, 510, 509), (509, 512, 511), (416, 515, 510), (416, 514, 515), (416, 517, 556), (514, 416, 556), (416, 516, 517), (425, 416, 421), (524, 522, 523), (522, 526, 525), (454, 532, 453), (454, 534, 532), (519, 524, 521), (536, 535, 455), (533, 524, 519), (536, 537, 535), (534, 524, 533), (539, 541, 538), (551, 543, 540), (542, 544, 541), (543, 544, 542), (545, 536, 455), (546, 545, 451), (548, 549, 547), (549, 548, 474), (544, 549, 474), (549, 551, 550), (329, 416, 425), (557, 559, 558), (559, 561, 560), (561, 562, 560), (568, 567, 564), (570, 572, 569), (576, 735, 570), (575, 735, 563), (576, 579, 735), (580, 735, 579), (580, 581, 735), (578, 583, 577), (578, 584, 583), (735, 586, 582), (583, 584, 735), (590, 591, 735), (592, 593, 735), (598, 675, 597), (601, 675, 599), (602, 603, 601), (603, 605, 675), (609, 675, 605), (614, 615, 675), (615, 616, 675), (618, 619, 617), (623, 622, 619), (625, 627, 675), (624, 633, 623), (630, 631, 675), (624, 634, 633), (631, 635, 675), (640, 642, 641), (643, 644, 641), (644, 645, 641), (647, 648, 646), (653, 652, 649), (653, 656, 652), (656, 658, 655), (675, 660, 658), (660, 662, 659), (662, 664, 661), (669, 666, 664), (660, 669, 662), (669, 665, 666), (667, 670, 648), (669, 671, 668), (654, 674, 675), (675, 672, 673), (676, 675, 678), (679, 682, 675), (675, 681, 678), (683, 684, 682), (680, 675, 673), (685, 687, 684), (686, 688, 687), (688, 675, 687), (691, 690, 675), (695, 701, 700), (675, 702, 696), (698, 675, 949), (701, 699, 700), (675, 699, 701), (675, 706, 703), (699, 675, 704), (675, 707, 705), (675, 690, 707), (709, 711, 710), (714, 715, 675), (716, 675, 715), (716, 717, 675), (718, 719, 675), (722, 675, 719), (723, 724, 722), (725, 726, 722), (726, 727, 722), (730, 732, 729), (731, 733, 732), (671, 675, 670), (669, 675, 671), (722, 806, 675), (734, 736, 733), (737, 722, 736), (738, 739, 741), (739, 740, 741), (739, 743, 740), (740, 745, 744), (746, 747, 744), (747, 748, 744), (748, 749, 744), (750, 751, 744), (751, 753, 752), (756, 757, 755), (758, 759, 757), (762, 763, 761), (763, 764, 765), (766, 767, 765), (767, 769, 765), (773, 774, 744), (776, 778, 775), (778, 780, 777), (780, 781, 777), (784, 785, 783), (786, 788, 777), (951, 789, 787), (777, 806, 744), (790, 794, 777), (796, 798, 777), (799, 800, 777), (800, 802, 777), (802, 803, 777), (808, 811, 810), (812, 814, 811), (815, 816, 806), (816, 818, 806), (818, 819, 806), (821, 822, 806), (822, 824, 806), (825, 827, 824), (826, 828, 827), (792, 831, 793), (830, 23, 9), (830, 832, 23), (833, 834, 832), (835, 836, 23), (837, 838, 836), (838, 23, 836), (839, 840, 838), (841, 792, 840), (842, 806, 827), (828, 843, 842), (847, 846, 952), (846, 850, 845), (806, 848, 849), (852, 806, 847), (856, 806, 854), (857, 858, 806), (859, 860, 806), (863, 865, 864), (868, 870, 869), (870, 871, 869), (865, 806, 864), (869, 806, 865), (872, 873, 953), (873, 869, 871), (874, 869, 872), (876, 880, 879), (883, 879, 882), (879, 806, 869), (890, 891, 886), (891, 892, 889), (893, 877, 878), (894, 893, 888), (896, 882, 877), (895, 896, 877), (675, 56, 792), (56, 73, 61), (907, 910, 905), (908, 911, 904), (910, 914, 909), (910, 915, 914), (56, 675, 101), (915, 911, 913), (916, 917, 910), (917, 915, 910), (921, 922, 904), (922, 923, 904), (923, 924, 904), (955, 925, 904), (932, 933, 904), (934, 904, 933), (939, 904, 937), (939, 938, 904), (940, 941, 675), (944, 943, 941), (972, 961, 960), (967, 966, 963), (966, 969, 965), (972, 971, 968), (973, 958, 956), (1047, 972, 966), (971, 958, 973), (959, 957, 958), (972, 959, 958), (524, 975, 529), (524, 974, 975), (976, 967, 978), (524, 976, 974), (967, 964, 962), (979, 967, 962), (524, 1047, 967), (544, 1047, 524), (982, 981, 329), (961, 984, 983), (988, 985, 984), (988, 986, 985), (988, 994, 992), (988, 996, 993), (988, 998, 995), (988, 1000, 998), (988, 1002, 999), (988, 984, 972), (329, 1148, 544), (1003, 1148, 329), (980, 1004, 329), (1006, 1008, 980), (1009, 1006, 1007), (1008, 1011, 980), (1012, 980, 981), (1014, 1016, 980), (1012, 1014, 980), (1016, 1015, 980), (1019, 1018, 980), (1015, 1019, 980), (1018, 1007, 980), (1022, 1021, 982), (1020, 1022, 982), (1027, 1029, 1025), (1086, 1031, 1028), (1031, 1033, 1030), (1086, 1035, 1033), (1047, 1039, 1037), (1043, 1042, 1040), (1047, 1046, 1041), (1042, 1047, 1041), (1044, 1086, 1025), (1044, 1048, 1086), (1047, 1050, 1045), (1046, 1047, 1045), (1047, 1086, 1050), (988, 1052, 1002), (1047, 1054, 1051), (988, 1047, 1052), (1047, 1055, 1053), (1060, 1059, 329), (1061, 1060, 329), (1062, 1061, 1057), (1064, 1058, 329), (1067, 1066, 329), (1068, 1067, 329), (1069, 1068, 329), (1074, 1073, 1004), (1078, 1077, 329), (1075, 1078, 1073), (1077, 1079, 329), (1081, 1080, 329), (1083, 1057, 329), (1085, 1084, 1005), (1010, 1085, 980), (1087, 1089, 1088), (1087, 1091, 1090), (1047, 1087, 1086), (1095, 1094, 329), (1094, 1096, 1003), (1101, 1100, 1096), (1103, 1102, 1003), (1107, 1106, 329), (1110, 1109, 329), (1105, 1112, 329), (1113, 1105, 1109), (1114, 329, 1112), (1118, 1117, 329), (1121, 1095, 329), (1122, 1121, 1119), (1092, 1126, 1125), (1092, 1127, 1126), (1092, 1129, 1128), (1092, 1131, 1130), (1047, 1131, 1092), (1047, 1133, 1131), (1047, 1135, 1133), (1136, 1138, 1137), (1138, 1141, 1140), (1047, 1142, 1141), (1146, 1199, 1047), (1047, 1147, 1144), (1152, 1153, 1148), (1157, 1156, 1153), (1159, 1158, 1148), (1160, 1159, 1148), (1163, 1162, 1148), (1093, 1165, 1148), (1165, 1166, 1148), (1173, 1172, 1148), (1175, 1174, 1169), (1152, 1155, 1153), (1003, 1180, 1179), (1003, 1181, 1180), (1178, 1181, 1003), (1003, 1186, 1185), (1188, 1187, 1186), (1190, 1189, 1003), (1192, 1191, 1003), (1195, 1194, 1003), (1198, 1197, 1003), (1047, 1199, 1145), (1047, 1202, 1147), (1148, 1206, 1047), (1206, 1209, 1208), (1148, 1211, 1209), (1148, 1213, 1210), (1148, 1216, 1213), (1148, 1218, 1217), (1148, 1220, 1218), (1219, 1220, 1148), (1223, 1222, 1148), (1148, 1222, 1221), (1148, 1224, 1223), (1148, 1226, 1224), (1227, 1225, 1148), (1230, 1229, 1148), (1228, 1227, 1148), (1229, 1228, 1148), (1232, 1231, 1148), (1234, 1233, 1148), (1231, 1234, 1148), (1235, 1148, 1149), (1237, 1236, 1148), (1238, 1230, 1148), (1239, 1235, 1149), (1241, 1240, 1151), (1246, 1245, 1148), (1247, 1246, 1148), (1248, 1247, 1242), (1249, 1232, 1148), (1250, 1249, 1148), (1251, 1250, 1148), (1312, 947, 675), (1354, 1312, 675), (946, 1253, 675), (1254, 675, 1253), (1255, 1258, 1256), (1256, 1260, 675), (982, 1264, 1024), (675, 1265, 1264), (675, 1266, 1265), (675, 1268, 1266), (1267, 1269, 675), (675, 1269, 1268), (1267, 1270, 1269), (675, 1271, 1267), (675, 1272, 1271), (675, 1273, 1272), (675, 1274, 1273), (675, 1275, 1274), (675, 1277, 1276), (1278, 1277, 675), (1281, 1278, 675), (675, 1283, 1282), (1289, 1288, 1285), (675, 1289, 1285), (947, 1287, 675), (675, 1287, 1290), (1295, 1292, 947), (947, 1297, 1296), (947, 1298, 1297), (947, 1300, 1298), (947, 1302, 1301), (1305, 1303, 947), (1303, 1305, 1304), (947, 1306, 1305), (947, 1310, 1309), (1314, 1313, 675), (1315, 675, 1313), (1308, 1318, 1317), (947, 1320, 1319), (947, 1321, 1320), (1322, 1324, 1323), (947, 1326, 1325), (1328, 1329, 947), (1331, 1330, 947), (1312, 1332, 1328), (1312, 1333, 1332), (1330, 1334, 1326), (1335, 1334, 1330), (1337, 1327, 1326), (1333, 1342, 1341), (1312, 1342, 1333), (1312, 1344, 1342), (1345, 1347, 1346), (1312, 1349, 1348), (1349, 1351, 1350), (1312, 1351, 1349), (1312, 1353, 1352), (1312, 1359, 1353), (1354, 1413, 1312), (1357, 1354, 1355), (1358, 1357, 1355), (1312, 1360, 1359), (1360, 1362, 1361), (1364, 1363, 1362), (1366, 1365, 1364), (1312, 1366, 1364), (1366, 1368, 1367), (1312, 1368, 1366), (1312, 1369, 1368), (1312, 1372, 1371), (1312, 1374, 1373), (1375, 1374, 1312), (1312, 1376, 1375), (1376, 1381, 1380), (1312, 1381, 1376), (1383, 1381, 1312), (1383, 1382, 1381), (1383, 1312, 1384), (1312, 1385, 1384), (1312, 1387, 1385), (1388, 1312, 1389), (1312, 1391, 1390), (1312, 1393, 1392), (1312, 1394, 1393), (1312, 1396, 1395), (1413, 1396, 1312), (1413, 1397, 1396), (1397, 1399, 1398), (1399, 1401, 1400), (1413, 1403, 1402), (1413, 1404, 1403), (1413, 1406, 1404), (1406, 1409, 1408), (1413, 1410, 1409), (1413, 1412, 1410), (1413, 1415, 1414), (1413, 1417, 1415), (1413, 1419, 1418), (1413, 1421, 1419), (1413, 1424, 1423), (1424, 1413, 1426), (1413, 1428, 1427), (1413, 1429, 1428), (1413, 1436, 1435), (1413, 1439, 1438), (1413, 1442, 1441), (1413, 1444, 1443), (1444, 1446, 1445), (1413, 1448, 1447), (1413, 1449, 1448), (1413, 1451, 1450), (1413, 1453, 1452), (1413, 1452, 1451), (1413, 1454, 1453), (1413, 1456, 1454), (1413, 1460, 1457), (1461, 1460, 1413), (1354, 1461, 1413), (1354, 1462, 1461), (1354, 1463, 1462), (1354, 1467, 1466), (1354, 1469, 1468), (1470, 1469, 1354), (1354, 1471, 1470), (1354, 1473, 1472), (1354, 1476, 1475), (1354, 1477, 1476), (1483, 1482, 1481), (1483, 1485, 1484), (1354, 1485, 1483), (1354, 1487, 1486), (1354, 1490, 1489), (1354, 1496, 1495), (1492, 1491, 1354), (1492, 1354, 1493), (1497, 1498, 1496), (1501, 1500, 1497), (1504, 1503, 1501), (1501, 1502, 1500), (1501, 1508, 1507), (1501, 1511, 1509), (1501, 2096, 1511), (1501, 1513, 2096), (1501, 1514, 2097), (1501, 1516, 1514), (1501, 1354, 1516), (1354, 1518, 1517), (1518, 1520, 1519), (1354, 1523, 1522), (1523, 1526, 1525), (1354, 1527, 1526), (1354, 1529, 1527), (1354, 1531, 1530), (1354, 1534, 1533), (1354, 1537, 1536), (1354, 1543, 1542), (1543, 1545, 1544), (1547, 1546, 1354), (1547, 1549, 1548), (1549, 1551, 1550), (1354, 1552, 1551), (1354, 1554, 1553), (1354, 1555, 1554), (1488, 1540, 1354), (1555, 1557, 1556), (1354, 1558, 1557), (1563, 1561, 1558), (1561, 1563, 1562), (1569, 1567, 1354), (1565, 1564, 1568), (1564, 1570, 1568), (1572, 1571, 1558), (1570, 1575, 1573), (1576, 1578, 1558), (1578, 1563, 1558), (1564, 1580, 1577), (1581, 1563, 1578), (1564, 1583, 1579), (1540, 1587, 1585), (1587, 1591, 1589), (1587, 2098, 1591), (1590, 1592, 1354), (1587, 1593, 2098), (1596, 1595, 1354), (1488, 1587, 1540), (1598, 1597, 1562), (1601, 1600, 1599), (1602, 1601, 1597), (1602, 1643, 1604), (1597, 1643, 1602), (1598, 1643, 1597), (1615, 1614, 1610), (1615, 1619, 1614), (1643, 1620, 1616), (1618, 1617, 1612), (1619, 1618, 1613), (1619, 1622, 1621), (1619, 1623, 1622), (1623, 1626, 1625), (1624, 1627, 1626), (1643, 1629, 1620), (1643, 1709, 1629), (1631, 1562, 1563), (1582, 1564, 1632), (1631, 1634, 1562), (1564, 1633, 1632), (1637, 1564, 1638), (1564, 1640, 1638), (1564, 1642, 1641), (1564, 1649, 1647), (1645, 1649, 1564), (1645, 1654, 1653), (1657, 1654, 1645), (1659, 1662, 1661), (1665, 1354, 1595), (1665, 1666, 1354), (1587, 1668, 1664), (1667, 1669, 1354), (1669, 1564, 1354), (1671, 1676, 1674), (1587, 1675, 1671), (1671, 1677, 1676), (1564, 1680, 1656), (1681, 1680, 1564), (1678, 1682, 1564), (1685, 1684, 1564), (1688, 1681, 1564), (1801, 1690, 1686), (1693, 1692, 1488), (1488, 1696, 1695), (1694, 1697, 1587), (1697, 1691, 1587), (1701, 1699, 1488), (1691, 1801, 1587), (1704, 1703, 1701), (1627, 1706, 1705), (1628, 1707, 1706), (1643, 1711, 1710), (1707, 1713, 1712), (1708, 1714, 1713), (1643, 1721, 1711), (1718, 1720, 1719), (1643, 1723, 1722), (1720, 1724, 1719), (1724, 1726, 1725), (1729, 1730, 1725), (1730, 1733, 1732), (1733, 1734, 1732), (1734, 1736, 1732), (1737, 1740, 1739), (1740, 1745, 1744), (1663, 1746, 1661), (1747, 1643, 1660), (1748, 1661, 1746), (1750, 1749, 1747), (1752, 1751, 1643), (1643, 1738, 1735), (1754, 1738, 1643), (1753, 1754, 1643), (1753, 1755, 1759), (1754, 1759, 1758), (1759, 1762, 1761), (1759, 1763, 1762), (1764, 1763, 1756), (1767, 1766, 1763), (1740, 1768, 1745), (1768, 1771, 1769), (1771, 1772, 1769), (1772, 1774, 1773), (1774, 1775, 1773), (1774, 1776, 1775), (1776, 1778, 1777), (1778, 1780, 1779), (1783, 1785, 1782), (1801, 1787, 1785), (1787, 1789, 1788), (1787, 1801, 1789), (1801, 1793, 1791), (1801, 1795, 1792), (1801, 1794, 1795), (1799, 1801, 1800), (1704, 1802, 1703), (1802, 1704, 1804), (1704, 1806, 1804), (1704, 1808, 1806), (1809, 1801, 1805), (1807, 1809, 1805), (1811, 1801, 1809), (1810, 1704, 1812), (1811, 1813, 1801), (1704, 1814, 1812), (1704, 1818, 1816), (1704, 1819, 1818), (1817, 1820, 1801), (1819, 1704, 1822), (1821, 1823, 1801), (1822, 1825, 1824), (1704, 1825, 1822), (1778, 1827, 1780), (1827, 1829, 1780), (1828, 1830, 1829), (1830, 1833, 1832), (1831, 1834, 1833), (1834, 1837, 1836), (1835, 1838, 1837), (1838, 1841, 1840), (1801, 1845, 1800), (1845, 1847, 1846), (1845, 1848, 1847), (1848, 1851, 1850), (1848, 1852, 1851), (1856, 1852, 1801), (1852, 1855, 1854), (1852, 1856, 1855), (1860, 1857, 1801), (1863, 1862, 1857), (1864, 1867, 1857), (1866, 1868, 1867), (1871, 1867, 1870), (1867, 1872, 1857), (1872, 1874, 1873), (1867, 1876, 1875), (1867, 1878, 1876), (1881, 1880, 1867), (1823, 1861, 1801), (1823, 1887, 1886), (1823, 1888, 1887), (1823, 1890, 1888), (1889, 1890, 1823), (1823, 1891, 1889), (1892, 1877, 1871), (1895, 1896, 1894), (1897, 1900, 1896), (1704, 1903, 1883), (1704, 1904, 1903), (1908, 1907, 1704), (1909, 1908, 1704), (1910, 1909, 1906), (1704, 1915, 1905), (1912, 1911, 1907), (1914, 1913, 1704), (1917, 1916, 1704), (1918, 1917, 1704), (1916, 1920, 1704), (1923, 1922, 1919), (1704, 1923, 1915), (1925, 1924, 1704), (1920, 1925, 1704), (1923, 1899, 1922), (1930, 1927, 1704), (1933, 1932, 2102), (1934, 1704, 1826), (1934, 1906, 1704), (1826, 1935, 1934), (1938, 1939, 1937), (1942, 1940, 1936), (1942, 1941, 1937), (1947, 1946, 1944), (1947, 1933, 1946), (1953, 1952, 1950), (1953, 1955, 1954), (1956, 1958, 1957), (1960, 1959, 1957), (1960, 1962, 1961), (1879, 1970, 1965), (1881, 1970, 1879), (1967, 1966, 1881), (1867, 1968, 1967), (1969, 1968, 1867), (1977, 1969, 1867), (1881, 1972, 1971), (1973, 1972, 1881), (1986, 1985, 1983), (1987, 1986, 1983), (1990, 1989, 1984), (1991, 1990, 1984), (1993, 1992, 1894), (1994, 1877, 1894), (1995, 1994, 1894), (1998, 1997, 1901), (1999, 1998, 1902), (2001, 1996, 1997), (2002, 1975, 1877), (2003, 2002, 1877), (2004, 2006, 2005), (2000, 2004, 1877), (2009, 1978, 1975), (2006, 2011, 2010), (2016, 2015, 2007), (2018, 2019, 2012), (2022, 2021, 2013), (2023, 2022, 2007), (2017, 2025, 2011), (2027, 2026, 2021), (2020, 2031, 2030), (2032, 2031, 2020), (2028, 2033, 2024), (2035, 2034, 2029), (2036, 1981, 2033), (2041, 2040, 2029), (2036, 2042, 1981), (2045, 1982, 1981), (2046, 2045, 2042), (2048, 2047, 1982), (1923, 2049, 1899), (2054, 2053, 1931), (2057, 2056, 2050), (2052, 2057, 2051), (2061, 2060, 2059), (2062, 2061, 2056), (2065, 2064, 2063), (2060, 2065, 2058), (2067, 2008, 2066), (2063, 2064, 2067), (1963, 2069, 2068), (2069, 2071, 2070), (2073, 2075, 2074), (2076, 2075, 2073), (2077, 2078, 2076), (2079, 2080, 2078), (2084, 2083, 1988), (2085, 2084, 1988), (2089, 2088, 2082), (2090, 2080, 2086), (2091, 2090, 2086), (2092, 2091, 2086), (2093, 2092, 2087)])
me_mesh.update()

# ---- objects
ob_mycurve = bpy.data.objects.new('myCurve', me_mesh)

# ---- transforms, parenting, visibility, modifiers, constraints
ob_mycurve.location = (0.0, 0.0, 0.0)
_m = ob_mycurve.modifiers.new('Auto Smooth', 'NODES')
_m.node_group = ng_auto_smooth
_gi = [s.identifier for s in ng_auto_smooth.interface.items_tree if s.item_type == 'SOCKET' and s.in_out == 'INPUT']
_m[_gi[1]] = 3.142  # Angle

# ---- collection membership
scene.collection.objects.link(ob_mycurve)

# ---- scene / render settings (as saved in the file)
scene.frame_start = 1; scene.frame_end = 250; scene.frame_set(1)
scene.render.engine = 'BLENDER_EEVEE_NEXT'
scene.cycles.sampling_pattern = 'TABULATED_SOBOL'
scene.cycles.use_light_tree = False
scene.view_settings.view_transform = 'Filmic'
bpy.context.view_layer.update()

# ---- added for rendering (the .blend has no active camera and no usable light): camera, sun
cam_auto = bpy.data.cameras.new('AutoCamera')
cam_auto.lens = 50.0
cam_auto.sensor_width = 36.0
cam_auto.clip_end = 1000.0
ob_auto_camera = bpy.data.objects.new('AutoCamera', cam_auto)
scene.collection.objects.link(ob_auto_camera)
ob_auto_camera.location = (-65.1459, 8.81088, 14.7247)
ob_auto_camera.rotation_euler = (1.09748, -7.21219e-08, 0.694738)
scene.camera = ob_auto_camera
light_auto_sun = bpy.data.lights.new('AutoSun', 'SUN')
light_auto_sun.energy = 3.0
light_auto_sun.angle = 0.0523599
ob_auto_sun = bpy.data.objects.new('AutoSun', light_auto_sun)
scene.collection.objects.link(ob_auto_sun)
ob_auto_sun.rotation_euler = (0.872665, 0.174533, 0.523599)
bpy.context.view_layer.update()
